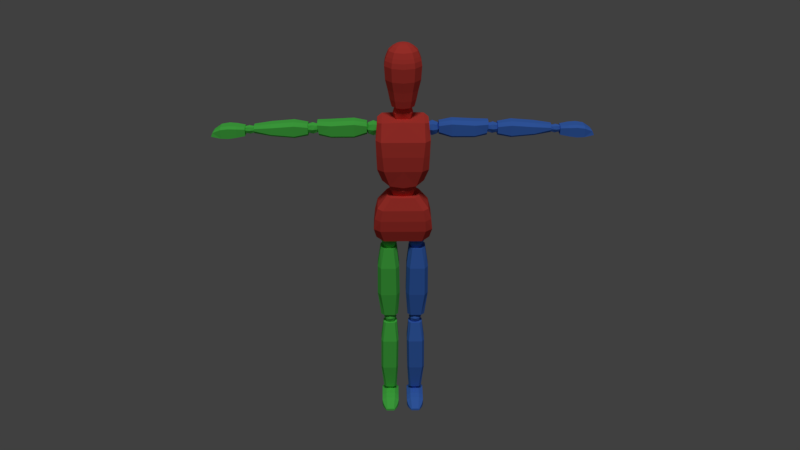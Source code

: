# Source: mannequin.blend  (saved by Blender 2.78.0; exported with 4.5.12 LTS)
import bpy
from mathutils import Matrix  # noqa: F401  (used for matrix-valued properties, if any)

bpy.ops.wm.read_factory_settings(use_empty=True)
scene = bpy.context.scene
scene.name = 'Scene'

# ---- collections
col_collection_1 = bpy.data.collections.new('Collection 1'); scene.collection.children.link(col_collection_1)

# ---- materials (node trees are filled in below, after node groups)
mat_left_side = bpy.data.materials.new('Left Side')
mat_left_side.alpha_threshold = 0.0
mat_left_side.use_transparent_shadow = False
mat_left_side.diffuse_color = (0.07161, 0.2199, 0.8, 1.0)
mat_left_side.roughness = 0.5
mat_centre_body = bpy.data.materials.new('Centre Body')
mat_centre_body.alpha_threshold = 0.0
mat_centre_body.use_transparent_shadow = False
mat_centre_body.diffuse_color = (0.8, 0.07298, 0.05702, 1.0)
mat_centre_body.roughness = 0.5
mat_right_side = bpy.data.materials.new('Right Side')
mat_right_side.alpha_threshold = 0.0
mat_right_side.use_transparent_shadow = False
mat_right_side.diffuse_color = (0.1131, 0.8, 0.1098, 1.0)
mat_right_side.roughness = 0.5

# ---- material node trees

# ---- world
world_world = bpy.data.worlds.new('World'); scene.world = world_world
world_world.color = (0.05088, 0.05088, 0.05088)
world_world.use_sun_shadow = False
world_world.sun_shadow_jitter_overblur = 0.0
world_world.cycles.sampling_method = 'MANUAL'

# ---- cameras
cam_camera = bpy.data.cameras.new('Camera')
cam_camera.clip_end = 100.0
cam_camera.lens = 35.0
cam_camera.sensor_width = 32.0
cam_camera.sensor_height = 18.0
cam_camera.ortho_scale = 7.314
cam_camera.dof.focus_distance = 0.0
cam_camera.dof.aperture_fstop = 128.0

# ---- lights
light_lamp = bpy.data.lights.new('Lamp', 'SUN')
light_lamp.transmission_factor = 0.0
light_lamp.cutoff_distance = 30.0
light_lamp.angle = 0.1993
light_lamp.energy = 1.0
light_lamp.shadow_buffer_clip_start = 1.001
light_lamp.shadow_soft_size = 0.1
light_lamp.shadow_cascade_max_distance = 1000.0

# ---- meshes
me_cube = bpy.data.meshes.new('Cube')
me_cube.from_pydata([(0.1197, 0.04828, 0.9121), (0.1197, -0.01816, 0.9075), (0.05196, -0.05485, 1.116), (0.08609, -0.04568, 0.8983), (0.07183, 0.04675, 1.116), (0.07183, -0.02732, 1.116), (0.05196, 0.07428, 1.116), (0.08609, 0.07581, 0.9029), (0.1314, 0.0712, 0.9553), (0.1263, 0.0712, 1.008), (0.1136, 0.0712, 1.06), (0.1012, 0.09873, 0.9553), (0.09958, 0.09873, 1.008), (0.09029, 0.09873, 1.06), (0.1314, -0.03649, 0.9553), (0.1263, -0.0426, 1.008), (0.1136, -0.0426, 1.06), (0.09029, -0.07013, 1.06), (0.09958, -0.07013, 1.008), (0.1012, -0.06402, 0.9553), (0.09176, 0.04064, 1.198), (0.09176, -0.03191, 1.192), (0.09126, -0.05485, 1.463), (0.05817, -0.05943, 1.175), (0.1111, 0.05745, 1.455), (0.1111, -0.02732, 1.455), (0.09126, 0.08498, 1.463), (0.05817, 0.06817, 1.181), (0.1126, 0.0712, 1.251), (0.1152, 0.0712, 1.319), (0.1177, 0.0712, 1.387), (0.08248, 0.09873, 1.251), (0.08846, 0.09873, 1.319), (0.09444, 0.09873, 1.387), (0.1126, -0.05177, 1.251), (0.1152, -0.05788, 1.319), (0.1177, -0.05788, 1.387), (0.09444, -0.0854, 1.387), (0.08846, -0.0854, 1.319), (0.08248, -0.07929, 1.251), (0.1552, 0.02958, 1.385), (0.1552, 0.02958, 1.438), (0.1552, 0.05842, 1.385), (0.1552, 0.05842, 1.438), (0.3641, 0.02996, 1.38), (0.3692, 0.02996, 1.443), (0.3641, 0.05804, 1.38), (0.3692, 0.05804, 1.443), (0.1552, 0.01451, 1.398), (0.1552, 0.01451, 1.425), (0.1552, 0.07348, 1.425), (0.1552, 0.07348, 1.398), (0.3692, 0.0727, 1.43), (0.3641, 0.0727, 1.393), (0.3692, 0.01529, 1.43), (0.3641, 0.01529, 1.393), (0.2112, 0.06374, 1.37), (0.2112, 0.06374, 1.448), (0.2112, 0.02425, 1.37), (0.2112, 0.02425, 1.448), (0.2112, 0.003621, 1.383), (0.2112, 0.003621, 1.436), (0.2112, 0.08437, 1.383), (0.2112, 0.08437, 1.436), (0.3106, 0.06374, 1.443), (0.3106, 0.02425, 1.37), (0.3106, 0.08437, 1.383), (0.3106, 0.08437, 1.43), (0.3106, 0.06374, 1.37), (0.3106, 0.02425, 1.443), (0.3106, 0.003621, 1.383), (0.3106, 0.003621, 1.43), (0.4098, 0.02823, 1.38), (0.4098, 0.02823, 1.433), (0.4098, 0.05742, 1.38), (0.4098, 0.05742, 1.433), (0.6429, 0.03187, 1.39), (0.6429, 0.03187, 1.425), (0.6429, 0.05612, 1.39), (0.6429, 0.05612, 1.425), (0.4098, 0.01298, 1.392), (0.4098, 0.01298, 1.42), (0.4098, 0.07267, 1.42), (0.4098, 0.07267, 1.392), (0.6429, 0.06879, 1.413), (0.6429, 0.06879, 1.403), (0.6429, 0.01921, 1.413), (0.6429, 0.01921, 1.403), (0.4696, 0.06374, 1.37), (0.4696, 0.06374, 1.442), (0.4696, 0.02425, 1.37), (0.4696, 0.02425, 1.442), (0.4696, 0.003621, 1.383), (0.4696, 0.003621, 1.429), (0.4696, 0.08437, 1.383), (0.4696, 0.08437, 1.429), (0.569, 0.06374, 1.434), (0.569, 0.02425, 1.379), (0.569, 0.08437, 1.392), (0.569, 0.08437, 1.422), (0.569, 0.06374, 1.379), (0.569, 0.02425, 1.434), (0.569, 0.003621, 1.392), (0.569, 0.003621, 1.422), (0.8305, 0.02226, 1.378), (0.8157, 0.02924, 1.404), (0.8305, 0.06292, 1.378), (0.8157, 0.05594, 1.404), (0.6816, 0.01835, 1.382), (0.6816, 0.02667, 1.42), (0.6816, 0.06683, 1.382), (0.6816, 0.05851, 1.42), (0.569, 0.003621, 1.392), (0.4098, 0.01298, 1.392), (0.8231, 0.02226, 1.395), (0.8231, 0.06292, 1.395), (0.6816, 0.06683, 1.411), (0.6816, 0.01835, 1.411), (0.7185, 0.07771, 1.378), (0.7524, 0.08079, 1.374), (0.7863, 0.07739, 1.374), (0.7863, 0.06544, 1.422), (0.7524, 0.06768, 1.427), (0.7185, 0.06566, 1.425), (0.7863, 0.007797, 1.374), (0.7524, 0.004398, 1.374), (0.7185, 0.007474, 1.378), (0.7185, 0.01953, 1.425), (0.7524, 0.01751, 1.427), (0.7863, 0.01974, 1.422), (0.7185, 0.007474, 1.416), (0.7524, 0.004398, 1.418), (0.7863, 0.007797, 1.413), (0.7863, 0.07739, 1.413), (0.7524, 0.08079, 1.418), (0.7185, 0.07771, 1.416), (0.02757, -0.008865, 0.8487), (0.1019, -0.008865, 0.8487), (0.02757, 0.03607, 0.8487), (0.1019, 0.03607, 0.8487), (0.02224, -0.004404, 0.4903), (0.1017, -0.004404, 0.4903), (0.02224, 0.03295, 0.4903), (0.1017, 0.03295, 0.4903), (0.04314, -0.02755, 0.8487), (0.08632, -0.02755, 0.8487), (0.08632, 0.05476, 0.8487), (0.04314, 0.05476, 0.8487), (0.08612, 0.04848, 0.4903), (0.03781, 0.04848, 0.4903), (0.08612, -0.01993, 0.4903), (0.03781, -0.01993, 0.4903), (0.01713, 0.04229, 0.7533), (0.1159, 0.04229, 0.7533), (0.01713, -0.01527, 0.7533), (0.1159, -0.01527, 0.7533), (0.03271, -0.04056, 0.7533), (0.1003, -0.04056, 0.7533), (0.03271, 0.06758, 0.7533), (0.1003, 0.06758, 0.7533), (0.1172, 0.03313, 0.6103), (0.0143, -0.01069, 0.6103), (0.02988, 0.05841, 0.6103), (0.1016, 0.05841, 0.6103), (0.0143, 0.03313, 0.6103), (0.1172, -0.01069, 0.6103), (0.02988, -0.03597, 0.6103), (0.1016, -0.03597, 0.6103), (0.02727, -0.002176, 0.4443), (0.09101, -0.002203, 0.4441), (0.02727, 0.02683, 0.4443), (0.09101, 0.02686, 0.4441), (0.02983, 0.003827, 0.06349), (0.09067, 0.003786, 0.06382), (0.02986, 0.03225, 0.06341), (0.09063, 0.03229, 0.06373), (0.03795, -0.01516, 0.4442), (0.08028, -0.01518, 0.4442), (0.08028, 0.03983, 0.4442), (0.03796, 0.03981, 0.4442), (0.08021, 0.04227, 0.06386), (0.04022, 0.04224, 0.06373), (0.08025, -0.006286, 0.06409), (0.04018, -0.00625, 0.06396), (0.02022, 0.04094, 0.3485), (0.1027, 0.04096, 0.3483), (0.02023, -0.01523, 0.3484), (0.1027, -0.01525, 0.3482), (0.02944, -0.03277, 0.3484), (0.09343, -0.03281, 0.3483), (0.02942, 0.05849, 0.3486), (0.09345, 0.05853, 0.3486), (0.104, 0.03826, 0.1933), (0.0225, -0.0106, 0.1929), (0.03174, 0.05573, 0.1933), (0.09473, 0.05578, 0.1935), (0.02253, 0.03823, 0.1928), (0.104, -0.01064, 0.1934), (0.03167, -0.02817, 0.1934), (0.0948, -0.02823, 0.1936), (0.371, 0.02632, 1.394), (0.371, 0.02632, 1.425), (0.371, 0.05678, 1.394), (0.371, 0.05678, 1.425), (0.4075, 0.02632, 1.394), (0.4075, 0.02632, 1.425), (0.4075, 0.05678, 1.394), (0.4075, 0.05678, 1.425), (0.3669, 0.04155, 1.391), (0.3669, 0.0229, 1.409), (0.3669, 0.04155, 1.428), (0.3669, 0.0602, 1.409), (0.3892, 0.0602, 1.391), (0.3892, 0.0602, 1.428), (0.4116, 0.0602, 1.409), (0.4116, 0.04155, 1.391), (0.4116, 0.04155, 1.428), (0.4116, 0.0229, 1.409), (0.3892, 0.0229, 1.391), (0.3892, 0.0229, 1.428), (0.3892, 0.04155, 1.436), (0.3892, 0.04155, 1.383), (0.3892, 0.01517, 1.409), (0.4208, 0.04155, 1.409), (0.3892, 0.06793, 1.409), (0.3576, 0.04155, 1.409), (0.6335, 0.04155, 1.404), (0.6624, 0.06147, 1.404), (0.6913, 0.04155, 1.404), (0.6624, 0.02163, 1.404), (0.6624, 0.04155, 1.384), (0.6624, 0.04155, 1.424), (0.6624, 0.02746, 1.418), (0.6624, 0.02746, 1.39), (0.6828, 0.02746, 1.404), (0.6828, 0.04155, 1.418), (0.6828, 0.04155, 1.39), (0.6828, 0.05564, 1.404), (0.6624, 0.05564, 1.418), (0.6624, 0.05564, 1.39), (0.642, 0.05564, 1.404), (0.642, 0.04155, 1.418), (0.642, 0.02746, 1.404), (0.642, 0.04155, 1.39), (0.6791, 0.05305, 1.416), (0.6791, 0.05305, 1.393), (0.6791, 0.03005, 1.416), (0.6791, 0.03005, 1.393), (0.6457, 0.05305, 1.416), (0.6457, 0.05305, 1.393), (0.6457, 0.03005, 1.416), (0.6457, 0.03005, 1.393), (0.1074, 0.02179, 1.389), (0.1074, 0.02179, 1.429), (0.1074, 0.06208, 1.389), (0.1074, 0.06208, 1.429), (0.1472, 0.02179, 1.389), (0.1472, 0.02179, 1.429), (0.1472, 0.06208, 1.389), (0.1472, 0.06208, 1.429), (0.1029, 0.04194, 1.384), (0.1029, 0.01727, 1.409), (0.1029, 0.04194, 1.433), (0.1029, 0.0666, 1.409), (0.1273, 0.0666, 1.384), (0.1273, 0.0666, 1.433), (0.1516, 0.0666, 1.409), (0.1516, 0.04194, 1.384), (0.1516, 0.04194, 1.433), (0.1516, 0.01727, 1.409), (0.1273, 0.01727, 1.384), (0.1273, 0.01727, 1.433), (0.1273, 0.04194, 1.444), (0.1273, 0.04194, 1.374), (0.1273, 0.007048, 1.409), (0.1617, 0.04194, 1.409), (0.1273, 0.07682, 1.409), (0.09286, 0.04194, 1.409), (0.02486, 0.0117, 0.8749), (0.06137, 0.0487, 0.8749), (0.06137, -0.01447, 0.9043), (0.06137, -0.01447, 0.8456), (0.08718, 0.0117, 0.9043), (0.08718, 0.0117, 0.8456), (0.08718, 0.03786, 0.8749), (0.06137, 0.03786, 0.9043), (0.09788, 0.0117, 0.8749), (0.06137, -0.0253, 0.8749), (0.06137, 0.0117, 0.8334), (0.08718, -0.01447, 0.8749), (0.06137, 0.03786, 0.8456), (0.03555, 0.03786, 0.8749), (0.03555, 0.0117, 0.9043), (0.03555, -0.01447, 0.8749), (0.03555, 0.0117, 0.8456), (0.08245, 0.03306, 0.8989), (0.08245, 0.03306, 0.851), (0.08245, -0.009664, 0.8989), (0.08245, -0.009664, 0.851), (0.04029, 0.03306, 0.8989), (0.04029, 0.03306, 0.851), (0.04029, -0.009664, 0.8989), (0.04029, -0.009664, 0.851), (0.06137, 0.0117, 0.9164), (0.02894, 0.0117, 0.4665), (0.05868, 0.04076, 0.4665), (0.05868, -0.008856, 0.4881), (0.05868, -0.008856, 0.445), (0.07971, 0.0117, 0.4881), (0.07971, 0.0117, 0.445), (0.07971, 0.03225, 0.4665), (0.05868, 0.03225, 0.4881), (0.08842, 0.0117, 0.4665), (0.05868, -0.01737, 0.4665), (0.05868, 0.0117, 0.436), (0.07971, -0.008856, 0.4665), (0.05868, 0.03225, 0.445), (0.03765, 0.03225, 0.4665), (0.03765, 0.0117, 0.4881), (0.03765, -0.008856, 0.4665), (0.03765, 0.0117, 0.445), (0.07585, 0.02848, 0.4841), (0.07585, 0.02848, 0.4489), (0.07585, -0.005085, 0.4841), (0.07585, -0.005085, 0.4489), (0.04151, 0.02848, 0.4841), (0.04151, 0.02848, 0.4489), (0.04151, -0.005085, 0.4841), (0.04151, -0.005085, 0.4489), (0.05868, 0.0117, 0.497), (0.04075, 0.01764, 0.05468), (0.05868, 0.03516, 0.05468), (0.05868, 0.005246, 0.06769), (0.05868, 0.005246, 0.04168), (0.07136, 0.01764, 0.06769), (0.07136, 0.01764, 0.04168), (0.07136, 0.03002, 0.05468), (0.05868, 0.03002, 0.06769), (0.07661, 0.01764, 0.05468), (0.05868, 0.0001146, 0.05468), (0.05868, 0.01764, 0.0363), (0.07136, 0.005246, 0.05468), (0.05868, 0.03002, 0.04168), (0.046, 0.03002, 0.05468), (0.046, 0.01764, 0.06769), (0.046, 0.005246, 0.05468), (0.046, 0.01764, 0.04168), (0.06903, 0.02775, 0.0653), (0.06903, 0.02775, 0.04407), (0.06903, 0.00752, 0.0653), (0.06903, 0.00752, 0.04407), (0.04833, 0.02775, 0.0653), (0.04833, 0.02775, 0.04407), (0.04833, 0.00752, 0.0653), (0.04833, 0.00752, 0.04407), (0.05868, 0.01764, 0.07307), (0.0493, 0.00781, 1.18), (0.0493, 0.00781, 1.113), (0.0493, 0.04854, 1.146), (0.06039, 0.00781, 1.146), (0.0493, -0.03292, 1.146), (0.04438, 0.04107, 1.174), (0.04438, 0.04107, 1.119), (0.04438, -0.02545, 1.174), (0.04438, -0.02545, 1.119), (0.03547, 0.0117, 1.522), (0.03547, 0.0117, 1.461), (0.03547, 0.03437, 1.492), (0.04412, 0.0117, 1.492), (0.03547, -0.01098, 1.492), (0.03163, 0.03021, 1.517), (0.03163, 0.03021, 1.467), (0.03163, -0.006815, 1.517), (0.03163, -0.006815, 1.467), (0.02989, -0.02932, 1.521), (0.04837, -0.003894, 1.521), (0.04837, 0.02754, 1.521), (0.02989, 0.05296, 1.521), (0.03503, -0.0364, 1.553), (0.05668, -0.006596, 1.553), (0.05668, 0.03024, 1.553), (0.03503, 0.06004, 1.553), (0.04001, -0.04325, 1.594), (0.06474, -0.009214, 1.594), (0.06474, 0.03286, 1.594), (0.04001, 0.06689, 1.594), (0.04667, -0.05242, 1.64), (0.07552, -0.01272, 1.64), (0.07552, 0.03636, 1.64), (0.04667, 0.07606, 1.64), (0.04898, -0.05559, 1.699), (0.07925, -0.01393, 1.699), (0.07925, 0.03757, 1.699), (0.04898, 0.07923, 1.699), (0.04697, -0.05283, 1.721), (0.076, -0.01287, 1.721), (0.076, 0.03651, 1.721), (0.04697, 0.07647, 1.721), (0.0435, -0.04805, 1.738), (0.07039, -0.01105, 1.738), (0.07039, 0.03469, 1.738), (0.0435, 0.0717, 1.738), (0.03741, -0.03967, 1.761), (0.06053, -0.007846, 1.761), (0.06053, 0.03149, 1.761), (0.03741, 0.06331, 1.761), (0.02685, -0.02514, 1.777), (0.04345, -0.002296, 1.777), (0.04345, 0.02594, 1.777), (0.02685, 0.04878, 1.777), (0.02192, -0.01835, 1.782), (0.03546, 0.0002983, 1.782), (0.03546, 0.02334, 1.782), (0.02192, 0.04199, 1.782), (0.01719, -0.01183, 1.787), (0.02781, 0.002786, 1.787), (0.02781, 0.02086, 1.787), (0.01719, 0.03547, 1.787), (0.008513, 0.0001047, 1.791), (0.01377, 0.007346, 1.791), (0.01377, 0.0163, 1.791), (0.008513, 0.02354, 1.791), (0.02547, -0.08751, 0.0001292), (0.02535, -0.08751, 0.01835), (0.02064, 0.04787, 0.002312), (0.02052, 0.04787, 0.02823), (0.09438, -0.08751, 0.0001292), (0.09475, -0.08751, 0.02132), (0.09922, 0.04787, 0.002312), (0.09958, 0.04787, 0.0312), (0.02064, -0.02073, 0.0001292), (0.02064, -0.06585, 0.0001292), (0.02052, -0.06585, 0.02658), (0.02052, -0.03637, 0.03137), (0.09922, -0.06585, 0.0001292), (0.09922, -0.02073, 0.0001292), (0.09958, -0.03637, 0.03434), (0.09958, -0.06585, 0.02955), (0.04076, -0.117, 0.003759), (0.0404, -0.117, 0.008778), (0.07986, -0.117, 0.00304), (0.08014, -0.117, 0.008887), (0.02052, 0.03398, 0.03158), (0.09922, 0.03656, 0.0001292), (0.02064, 0.03656, 0.0001292), (0.09958, 0.03398, 0.03455), (0.08587, 0.04787, 0.002312), (0.03034, 0.04787, 0.002312), (0.03846, 0.04787, 0.04363), (0.07962, 0.04787, 0.04363), (0.03417, -0.08751, 0.0001292), (0.08293, -0.08751, 0.0001292), (0.07736, -0.08751, 0.03375), (0.04139, -0.08751, 0.03375), (0.03846, -0.03637, 0.04677), (0.07962, -0.03637, 0.04677), (0.03846, -0.06585, 0.04198), (0.07962, -0.06585, 0.04198), (0.08587, -0.02073, 0.0001292), (0.03034, -0.02073, 0.0001292), (0.08587, -0.06585, 0.0001292), (0.03034, -0.06585, 0.0001292), (0.04423, -0.117, 0.001985), (0.07618, -0.117, 0.001985), (0.07618, -0.117, 0.01249), (0.04432, -0.117, 0.01249), (0.08587, 0.03656, 0.0001292), (0.03034, 0.03656, 0.0001292), (0.03846, 0.03398, 0.04698), (0.07962, 0.03398, 0.04698), (0.03311, -0.1022, 0.0132), (0.08744, -0.1022, 0.0151), (0.08712, -0.1022, 0.001585), (0.03276, -0.1022, 0.001585), (0.03842, -0.1022, 0.001057), (0.07956, -0.1022, 0.001057), (0.07677, -0.1022, 0.02312), (0.04285, -0.1022, 0.02312), (0.02064, -0.04329, 0.0001292), (0.02052, -0.05111, 0.02897), (0.09922, -0.04329, 0.0001292), (0.09958, -0.05111, 0.03194), (0.03034, -0.04329, 0.0001292), (0.08587, -0.04329, 0.0001292), (0.07962, -0.05111, 0.04437), (0.03846, -0.05111, 0.04437), (0.02064, -0.01191, 0.0001292), (0.09958, -0.02555, 0.03437), (0.02052, -0.02555, 0.0314), (0.09922, -0.01191, 0.0001292), (0.03034, -0.01191, 0.0001292), (0.08587, -0.01191, 0.0001292), (0.07962, -0.02555, 0.0468), (0.03846, -0.02555, 0.0468), (-0.1197, 0.04828, 0.9121), (-0.1197, -0.01816, 0.9075), (-0.05196, -0.05485, 1.116), (-0.08609, -0.04568, 0.8983), (-0.07183, 0.04675, 1.116), (-0.07183, -0.02732, 1.116), (-0.05196, 0.07428, 1.116), (-0.08609, 0.07581, 0.9029), (0.0, 0.07581, 0.9029), (0.0, -0.04568, 0.8983), (0.0, 0.07428, 1.116), (0.0, -0.05485, 1.116), (-0.1314, 0.0712, 0.9553), (-0.1263, 0.0712, 1.008), (-0.1136, 0.0712, 1.06), (-0.1012, 0.09873, 0.9553), (-0.09958, 0.09873, 1.008), (-0.09029, 0.09873, 1.06), (-0.1314, -0.03649, 0.9553), (-0.1263, -0.0426, 1.008), (-0.1136, -0.0426, 1.06), (-0.09029, -0.07013, 1.06), (-0.09958, -0.07013, 1.008), (-0.1012, -0.06402, 0.9553), (0.0, 0.09873, 0.9553), (0.0, 0.09873, 1.008), (0.0, 0.09873, 1.06), (0.0, -0.07013, 1.06), (0.0, -0.07013, 1.008), (0.0, -0.06402, 0.9553), (-0.09176, 0.04064, 1.198), (-0.09176, -0.03191, 1.192), (-0.09126, -0.05485, 1.463), (-0.05817, -0.05943, 1.175), (-0.1111, 0.05745, 1.455), (-0.1111, -0.02732, 1.455), (-0.09126, 0.08498, 1.463), (-0.05817, 0.06817, 1.181), (0.0, 0.06817, 1.172), (0.0, -0.05943, 1.166), (0.0, 0.08498, 1.466), (0.0, -0.05485, 1.466), (-0.1126, 0.0712, 1.251), (-0.1152, 0.0712, 1.319), (-0.1177, 0.0712, 1.387), (-0.08248, 0.09873, 1.251), (-0.08846, 0.09873, 1.319), (-0.09444, 0.09873, 1.387), (-0.1126, -0.05177, 1.251), (-0.1152, -0.05788, 1.319), (-0.1177, -0.05788, 1.387), (-0.09444, -0.0854, 1.387), (-0.08846, -0.0854, 1.319), (-0.08248, -0.07929, 1.251), (0.0, 0.09873, 1.251), (0.0, 0.09873, 1.319), (0.0, 0.09873, 1.387), (0.0, -0.0854, 1.387), (0.0, -0.0854, 1.319), (0.0, -0.07929, 1.251), (-0.1552, 0.02958, 1.385), (-0.1552, 0.02958, 1.438), (-0.1552, 0.05842, 1.385), (-0.1552, 0.05842, 1.438), (-0.3641, 0.02996, 1.38), (-0.3692, 0.02996, 1.443), (-0.3641, 0.05804, 1.38), (-0.3692, 0.05804, 1.443), (-0.1552, 0.01451, 1.398), (-0.1552, 0.01451, 1.425), (-0.1552, 0.07348, 1.425), (-0.1552, 0.07348, 1.398), (-0.3692, 0.0727, 1.43), (-0.3641, 0.0727, 1.393), (-0.3692, 0.01529, 1.43), (-0.3641, 0.01529, 1.393), (-0.2112, 0.06374, 1.37), (-0.2112, 0.06374, 1.448), (-0.2112, 0.02425, 1.37), (-0.2112, 0.02425, 1.448), (-0.2112, 0.003621, 1.383), (-0.2112, 0.003621, 1.436), (-0.2112, 0.08437, 1.383), (-0.2112, 0.08437, 1.436), (-0.3106, 0.06374, 1.443), (-0.3106, 0.02425, 1.37), (-0.3106, 0.08437, 1.383), (-0.3106, 0.08437, 1.43), (-0.3106, 0.06374, 1.37), (-0.3106, 0.02425, 1.443), (-0.3106, 0.003621, 1.383), (-0.3106, 0.003621, 1.43), (-0.4098, 0.02823, 1.38), (-0.4098, 0.02823, 1.433), (-0.4098, 0.05742, 1.38), (-0.4098, 0.05742, 1.433), (-0.6429, 0.03187, 1.39), (-0.6429, 0.03187, 1.425), (-0.6429, 0.05612, 1.39), (-0.6429, 0.05612, 1.425), (-0.4098, 0.01298, 1.392), (-0.4098, 0.01298, 1.42), (-0.4098, 0.07267, 1.42), (-0.4098, 0.07267, 1.392), (-0.6429, 0.06879, 1.413), (-0.6429, 0.06879, 1.403), (-0.6429, 0.01921, 1.413), (-0.6429, 0.01921, 1.403), (-0.4696, 0.06374, 1.37), (-0.4696, 0.06374, 1.442), (-0.4696, 0.02425, 1.37), (-0.4696, 0.02425, 1.442), (-0.4696, 0.003621, 1.383), (-0.4696, 0.003621, 1.429), (-0.4696, 0.08437, 1.383), (-0.4696, 0.08437, 1.429), (-0.569, 0.06374, 1.434), (-0.569, 0.02425, 1.379), (-0.569, 0.08437, 1.392), (-0.569, 0.08437, 1.422), (-0.569, 0.06374, 1.379), (-0.569, 0.02425, 1.434), (-0.569, 0.003621, 1.392), (-0.569, 0.003621, 1.422), (-0.8305, 0.02226, 1.378), (-0.8157, 0.02924, 1.404), (-0.8305, 0.06292, 1.378), (-0.8157, 0.05594, 1.404), (-0.6816, 0.01835, 1.382), (-0.6816, 0.02667, 1.42), (-0.6816, 0.06683, 1.382), (-0.6816, 0.05851, 1.42), (-0.569, 0.003621, 1.392), (-0.4098, 0.01298, 1.392), (-0.8231, 0.02226, 1.395), (-0.8231, 0.06292, 1.395), (-0.6816, 0.06683, 1.411), (-0.6816, 0.01835, 1.411), (-0.7185, 0.07771, 1.378), (-0.7524, 0.08079, 1.374), (-0.7863, 0.07739, 1.374), (-0.7863, 0.06544, 1.422), (-0.7524, 0.06768, 1.427), (-0.7185, 0.06566, 1.425), (-0.7863, 0.007797, 1.374), (-0.7524, 0.004398, 1.374), (-0.7185, 0.007474, 1.378), (-0.7185, 0.01953, 1.425), (-0.7524, 0.01751, 1.427), (-0.7863, 0.01974, 1.422), (-0.7185, 0.007474, 1.416), (-0.7524, 0.004398, 1.418), (-0.7863, 0.007797, 1.413), (-0.7863, 0.07739, 1.413), (-0.7524, 0.08079, 1.418), (-0.7185, 0.07771, 1.416), (-0.02757, -0.008865, 0.8487), (-0.1019, -0.008865, 0.8487), (-0.02757, 0.03607, 0.8487), (-0.1019, 0.03607, 0.8487), (-0.02224, -0.004404, 0.4903), (-0.1017, -0.004404, 0.4903), (-0.02224, 0.03295, 0.4903), (-0.1017, 0.03295, 0.4903), (-0.04314, -0.02755, 0.8487), (-0.08632, -0.02755, 0.8487), (-0.08632, 0.05476, 0.8487), (-0.04314, 0.05476, 0.8487), (-0.08612, 0.04848, 0.4903), (-0.03781, 0.04848, 0.4903), (-0.08612, -0.01993, 0.4903), (-0.03781, -0.01993, 0.4903), (-0.01713, 0.04229, 0.7533), (-0.1159, 0.04229, 0.7533), (-0.01713, -0.01527, 0.7533), (-0.1159, -0.01527, 0.7533), (-0.03271, -0.04056, 0.7533), (-0.1003, -0.04056, 0.7533), (-0.03271, 0.06758, 0.7533), (-0.1003, 0.06758, 0.7533), (-0.1172, 0.03313, 0.6103), (-0.0143, -0.01069, 0.6103), (-0.02988, 0.05841, 0.6103), (-0.1016, 0.05841, 0.6103), (-0.0143, 0.03313, 0.6103), (-0.1172, -0.01069, 0.6103), (-0.02988, -0.03597, 0.6103), (-0.1016, -0.03597, 0.6103), (-0.02727, -0.002176, 0.4443), (-0.09101, -0.002203, 0.4441), (-0.02727, 0.02683, 0.4443), (-0.09101, 0.02686, 0.4441), (-0.02983, 0.003827, 0.06349), (-0.09067, 0.003786, 0.06382), (-0.02986, 0.03225, 0.06341), (-0.09063, 0.03229, 0.06373), (-0.03795, -0.01516, 0.4442), (-0.08028, -0.01518, 0.4442), (-0.08028, 0.03983, 0.4442), (-0.03796, 0.03981, 0.4442), (-0.08021, 0.04227, 0.06386), (-0.04022, 0.04224, 0.06373), (-0.08025, -0.006286, 0.06409), (-0.04018, -0.00625, 0.06396), (-0.02022, 0.04094, 0.3485), (-0.1027, 0.04096, 0.3483), (-0.02023, -0.01523, 0.3484), (-0.1027, -0.01525, 0.3482), (-0.02944, -0.03277, 0.3484), (-0.09343, -0.03281, 0.3483), (-0.02942, 0.05849, 0.3486), (-0.09345, 0.05853, 0.3486), (-0.104, 0.03826, 0.1933), (-0.0225, -0.0106, 0.1929), (-0.03174, 0.05573, 0.1933), (-0.09473, 0.05578, 0.1935), (-0.02253, 0.03823, 0.1928), (-0.104, -0.01064, 0.1934), (-0.03167, -0.02817, 0.1934), (-0.0948, -0.02823, 0.1936), (-0.371, 0.02632, 1.394), (-0.371, 0.02632, 1.425), (-0.371, 0.05678, 1.394), (-0.371, 0.05678, 1.425), (-0.4075, 0.02632, 1.394), (-0.4075, 0.02632, 1.425), (-0.4075, 0.05678, 1.394), (-0.4075, 0.05678, 1.425), (-0.3669, 0.04155, 1.391), (-0.3669, 0.0229, 1.409), (-0.3669, 0.04155, 1.428), (-0.3669, 0.0602, 1.409), (-0.3892, 0.0602, 1.391), (-0.3892, 0.0602, 1.428), (-0.4116, 0.0602, 1.409), (-0.4116, 0.04155, 1.391), (-0.4116, 0.04155, 1.428), (-0.4116, 0.0229, 1.409), (-0.3892, 0.0229, 1.391), (-0.3892, 0.0229, 1.428), (-0.3892, 0.04155, 1.436), (-0.3892, 0.04155, 1.383), (-0.3892, 0.01517, 1.409), (-0.4208, 0.04155, 1.409), (-0.3892, 0.06793, 1.409), (-0.3576, 0.04155, 1.409), (-0.6335, 0.04155, 1.404), (-0.6624, 0.06147, 1.404), (-0.6913, 0.04155, 1.404), (-0.6624, 0.02163, 1.404), (-0.6624, 0.04155, 1.384), (-0.6624, 0.04155, 1.424), (-0.6624, 0.02746, 1.418), (-0.6624, 0.02746, 1.39), (-0.6828, 0.02746, 1.404), (-0.6828, 0.04155, 1.418), (-0.6828, 0.04155, 1.39), (-0.6828, 0.05564, 1.404), (-0.6624, 0.05564, 1.418), (-0.6624, 0.05564, 1.39), (-0.642, 0.05564, 1.404), (-0.642, 0.04155, 1.418), (-0.642, 0.02746, 1.404), (-0.642, 0.04155, 1.39), (-0.6791, 0.05305, 1.416), (-0.6791, 0.05305, 1.393), (-0.6791, 0.03005, 1.416), (-0.6791, 0.03005, 1.393), (-0.6457, 0.05305, 1.416), (-0.6457, 0.05305, 1.393), (-0.6457, 0.03005, 1.416), (-0.6457, 0.03005, 1.393), (-0.1074, 0.02179, 1.389), (-0.1074, 0.02179, 1.429), (-0.1074, 0.06208, 1.389), (-0.1074, 0.06208, 1.429), (-0.1472, 0.02179, 1.389), (-0.1472, 0.02179, 1.429), (-0.1472, 0.06208, 1.389), (-0.1472, 0.06208, 1.429), (-0.1029, 0.04194, 1.384), (-0.1029, 0.01727, 1.409), (-0.1029, 0.04194, 1.433), (-0.1029, 0.0666, 1.409), (-0.1273, 0.0666, 1.384), (-0.1273, 0.0666, 1.433), (-0.1516, 0.0666, 1.409), (-0.1516, 0.04194, 1.384), (-0.1516, 0.04194, 1.433), (-0.1516, 0.01727, 1.409), (-0.1273, 0.01727, 1.384), (-0.1273, 0.01727, 1.433), (-0.1273, 0.04194, 1.444), (-0.1273, 0.04194, 1.374), (-0.1273, 0.007048, 1.409), (-0.1617, 0.04194, 1.409), (-0.1273, 0.07682, 1.409), (-0.09286, 0.04194, 1.409), (-0.02486, 0.0117, 0.8749), (-0.06137, 0.0487, 0.8749), (-0.06137, -0.01447, 0.9043), (-0.06137, -0.01447, 0.8456), (-0.08718, 0.0117, 0.9043), (-0.08718, 0.0117, 0.8456), (-0.08718, 0.03786, 0.8749), (-0.06137, 0.03786, 0.9043), (-0.09788, 0.0117, 0.8749), (-0.06137, -0.0253, 0.8749), (-0.06137, 0.0117, 0.8334), (-0.08718, -0.01447, 0.8749), (-0.06137, 0.03786, 0.8456), (-0.03555, 0.03786, 0.8749), (-0.03555, 0.0117, 0.9043), (-0.03555, -0.01447, 0.8749), (-0.03555, 0.0117, 0.8456), (-0.08245, 0.03306, 0.8989), (-0.08245, 0.03306, 0.851), (-0.08245, -0.009664, 0.8989), (-0.08245, -0.009664, 0.851), (-0.04029, 0.03306, 0.8989), (-0.04029, 0.03306, 0.851), (-0.04029, -0.009664, 0.8989), (-0.04029, -0.009664, 0.851), (-0.06137, 0.0117, 0.9164), (-0.02894, 0.0117, 0.4665), (-0.05868, 0.04076, 0.4665), (-0.05868, -0.008856, 0.4881), (-0.05868, -0.008856, 0.445), (-0.07971, 0.0117, 0.4881), (-0.07971, 0.0117, 0.445), (-0.07971, 0.03225, 0.4665), (-0.05868, 0.03225, 0.4881), (-0.08842, 0.0117, 0.4665), (-0.05868, -0.01737, 0.4665), (-0.05868, 0.0117, 0.436), (-0.07971, -0.008856, 0.4665), (-0.05868, 0.03225, 0.445), (-0.03765, 0.03225, 0.4665), (-0.03765, 0.0117, 0.4881), (-0.03765, -0.008856, 0.4665), (-0.03765, 0.0117, 0.445), (-0.07585, 0.02848, 0.4841), (-0.07585, 0.02848, 0.4489), (-0.07585, -0.005085, 0.4841), (-0.07585, -0.005085, 0.4489), (-0.04151, 0.02848, 0.4841), (-0.04151, 0.02848, 0.4489), (-0.04151, -0.005085, 0.4841), (-0.04151, -0.005085, 0.4489), (-0.05868, 0.0117, 0.497), (-0.04075, 0.01764, 0.05468), (-0.05868, 0.03516, 0.05468), (-0.05868, 0.005246, 0.06769), (-0.05868, 0.005246, 0.04168), (-0.07136, 0.01764, 0.06769), (-0.07136, 0.01764, 0.04168), (-0.07136, 0.03002, 0.05468), (-0.05868, 0.03002, 0.06769), (-0.07661, 0.01764, 0.05468), (-0.05868, 0.0001146, 0.05468), (-0.05868, 0.01764, 0.0363), (-0.07136, 0.005246, 0.05468), (-0.05868, 0.03002, 0.04168), (-0.046, 0.03002, 0.05468), (-0.046, 0.01764, 0.06769), (-0.046, 0.005246, 0.05468), (-0.046, 0.01764, 0.04168), (-0.06903, 0.02775, 0.0653), (-0.06903, 0.02775, 0.04407), (-0.06903, 0.00752, 0.0653), (-0.06903, 0.00752, 0.04407), (-0.04833, 0.02775, 0.0653), (-0.04833, 0.02775, 0.04407), (-0.04833, 0.00752, 0.0653), (-0.04833, 0.00752, 0.04407), (-0.05868, 0.01764, 0.07307), (0.0, 0.06541, 1.146), (0.0, -0.03292, 1.18), (0.0, -0.03292, 1.113), (-0.0493, 0.00781, 1.18), (-0.0493, 0.00781, 1.113), (-0.0493, 0.04854, 1.146), (0.0, 0.04854, 1.18), (-0.06039, 0.00781, 1.146), (0.0, -0.04979, 1.146), (0.0, 0.00781, 1.099), (-0.0493, -0.03292, 1.146), (0.0, 0.04854, 1.113), (-0.04438, 0.04107, 1.174), (-0.04438, 0.04107, 1.119), (-0.04438, -0.02545, 1.174), (-0.04438, -0.02545, 1.119), (0.0, 0.00781, 1.193), (0.0, 0.04376, 1.492), (0.0, -0.01098, 1.522), (0.0, -0.01098, 1.461), (-0.03547, 0.0117, 1.522), (-0.03547, 0.0117, 1.461), (-0.03547, 0.03437, 1.492), (0.0, 0.03437, 1.522), (-0.04412, 0.0117, 1.492), (0.0, -0.02037, 1.492), (0.0, 0.0117, 1.449), (-0.03547, -0.01098, 1.492), (0.0, 0.03437, 1.461), (-0.03163, 0.03021, 1.517), (-0.03163, 0.03021, 1.467), (-0.03163, -0.006815, 1.517), (-0.03163, -0.006815, 1.467), (0.0, 0.0117, 1.535), (0.0, 0.06268, 1.521), (0.0, -0.03903, 1.521), (-0.02989, -0.02932, 1.521), (-0.04837, -0.003894, 1.521), (-0.04837, 0.02754, 1.521), (-0.02989, 0.05296, 1.521), (0.0, 0.07142, 1.553), (0.0, -0.04778, 1.553), (-0.03503, -0.0364, 1.553), (-0.05668, -0.006596, 1.553), (-0.05668, 0.03024, 1.553), (-0.03503, 0.06004, 1.553), (0.0, 0.07989, 1.594), (0.0, -0.05625, 1.594), (-0.04001, -0.04325, 1.594), (-0.06474, -0.009214, 1.594), (-0.06474, 0.03286, 1.594), (-0.04001, 0.06689, 1.594), (0.0, 0.09122, 1.64), (0.0, -0.06758, 1.64), (-0.04667, -0.05242, 1.64), (-0.07552, -0.01272, 1.64), (-0.07552, 0.03636, 1.64), (-0.04667, 0.07606, 1.64), (0.0, 0.09514, 1.699), (0.0, -0.0715, 1.699), (-0.04898, -0.05559, 1.699), (-0.07925, -0.01393, 1.699), (-0.07925, 0.03757, 1.699), (-0.04898, 0.07923, 1.699), (0.0, 0.09173, 1.721), (0.0, -0.06809, 1.721), (-0.04697, -0.05283, 1.721), (-0.076, -0.01287, 1.721), (-0.076, 0.03651, 1.721), (-0.04697, 0.07647, 1.721), (0.0, 0.08583, 1.738), (0.0, -0.06219, 1.738), (-0.0435, -0.04805, 1.738), (-0.07039, -0.01105, 1.738), (-0.07039, 0.03469, 1.738), (-0.0435, 0.0717, 1.738), (0.0, 0.07547, 1.761), (0.0, -0.05182, 1.761), (-0.03741, -0.03967, 1.761), (-0.06053, -0.007846, 1.761), (-0.06053, 0.03149, 1.761), (-0.03741, 0.06331, 1.761), (0.0, 0.0575, 1.777), (0.0, -0.03386, 1.777), (-0.02685, -0.02514, 1.777), (-0.04345, -0.002296, 1.777), (-0.04345, 0.02594, 1.777), (-0.02685, 0.04878, 1.777), (0.0, 0.04911, 1.782), (0.0, -0.02547, 1.782), (-0.02192, -0.01835, 1.782), (-0.03546, 0.0002983, 1.782), (-0.03546, 0.02334, 1.782), (-0.02192, 0.04199, 1.782), (0.0, 0.04106, 1.787), (0.0, -0.01742, 1.787), (-0.01719, -0.01183, 1.787), (-0.02781, 0.002786, 1.787), (-0.02781, 0.02086, 1.787), (-0.01719, 0.03547, 1.787), (0.0, 0.0263, 1.791), (0.0, -0.002661, 1.791), (-0.008513, 0.0001047, 1.791), (-0.01377, 0.007346, 1.791), (-0.01377, 0.0163, 1.791), (-0.008513, 0.02354, 1.791), (-0.02547, -0.08751, 0.0001292), (-0.02535, -0.08751, 0.01835), (-0.02064, 0.04787, 0.002312), (-0.02052, 0.04787, 0.02823), (-0.09438, -0.08751, 0.0001292), (-0.09475, -0.08751, 0.02132), (-0.09922, 0.04787, 0.002312), (-0.09958, 0.04787, 0.0312), (-0.02064, -0.02073, 0.0001292), (-0.02064, -0.06585, 0.0001292), (-0.02052, -0.06585, 0.02658), (-0.02052, -0.03637, 0.03137), (-0.09922, -0.06585, 0.0001292), (-0.09922, -0.02073, 0.0001292), (-0.09958, -0.03637, 0.03434), (-0.09958, -0.06585, 0.02955), (-0.04076, -0.117, 0.003759), (-0.0404, -0.117, 0.008778), (-0.07986, -0.117, 0.00304), (-0.08014, -0.117, 0.008887), (-0.02052, 0.03398, 0.03158), (-0.09922, 0.03656, 0.0001292), (-0.02064, 0.03656, 0.0001292), (-0.09958, 0.03398, 0.03455), (-0.08587, 0.04787, 0.002312), (-0.03034, 0.04787, 0.002312), (-0.03846, 0.04787, 0.04363), (-0.07962, 0.04787, 0.04363), (-0.03417, -0.08751, 0.0001292), (-0.08293, -0.08751, 0.0001292), (-0.07736, -0.08751, 0.03375), (-0.04139, -0.08751, 0.03375), (-0.03846, -0.03637, 0.04677), (-0.07962, -0.03637, 0.04677), (-0.03846, -0.06585, 0.04198), (-0.07962, -0.06585, 0.04198), (-0.08587, -0.02073, 0.0001292), (-0.03034, -0.02073, 0.0001292), (-0.08587, -0.06585, 0.0001292), (-0.03034, -0.06585, 0.0001292), (-0.04423, -0.117, 0.001985), (-0.07618, -0.117, 0.001985), (-0.07618, -0.117, 0.01249), (-0.04432, -0.117, 0.01249), (-0.08587, 0.03656, 0.0001292), (-0.03034, 0.03656, 0.0001292), (-0.03846, 0.03398, 0.04698), (-0.07962, 0.03398, 0.04698), (-0.03311, -0.1022, 0.0132), (-0.08744, -0.1022, 0.0151), (-0.08712, -0.1022, 0.001585), (-0.03276, -0.1022, 0.001585), (-0.03842, -0.1022, 0.001057), (-0.07956, -0.1022, 0.001057), (-0.07677, -0.1022, 0.02312), (-0.04285, -0.1022, 0.02312), (-0.02064, -0.04329, 0.0001292), (-0.02052, -0.05111, 0.02897), (-0.09922, -0.04329, 0.0001292), (-0.09958, -0.05111, 0.03194), (-0.03034, -0.04329, 0.0001292), (-0.08587, -0.04329, 0.0001292), (-0.07962, -0.05111, 0.04437), (-0.03846, -0.05111, 0.04437), (-0.02064, -0.01191, 0.0001292), (-0.09958, -0.02555, 0.03437), (-0.02052, -0.02555, 0.0314), (-0.09922, -0.01191, 0.0001292), (-0.03034, -0.01191, 0.0001292), (-0.08587, -0.01191, 0.0001292), (-0.07962, -0.02555, 0.0468), (-0.03846, -0.02555, 0.0468)], [], [(3, 19, 523, 503), (4, 6, 2, 5), (10, 4, 5, 16), (8, 0, 7, 11), (16, 5, 2, 17), (0, 1, 3, 7), (11, 7, 502, 518), (17, 2, 505, 521), (6, 504, 505, 2), (7, 3, 503, 502), (19, 18, 522, 523), (18, 17, 521, 522), (6, 13, 520, 504), (13, 12, 519, 520), (12, 11, 518, 519), (1, 14, 19, 3), (14, 15, 18, 19), (15, 16, 17, 18), (4, 10, 13, 6), (10, 9, 12, 13), (9, 8, 11, 12), (0, 8, 14, 1), (8, 9, 15, 14), (9, 10, 16, 15), (23, 39, 553, 533), (24, 26, 22, 25), (30, 24, 25, 36), (28, 20, 27, 31), (36, 25, 22, 37), (20, 21, 23, 27), (31, 27, 532, 548), (37, 22, 535, 551), (26, 534, 535, 22), (27, 23, 533, 532), (39, 38, 552, 553), (38, 37, 551, 552), (26, 33, 550, 534), (33, 32, 549, 550), (32, 31, 548, 549), (21, 34, 39, 23), (34, 35, 38, 39), (35, 36, 37, 38), (24, 30, 33, 26), (30, 29, 32, 33), (29, 28, 31, 32), (20, 28, 34, 21), (28, 29, 35, 34), (29, 30, 36, 35), (49, 41, 43, 50), (67, 64, 47, 52), (52, 47, 45, 54), (61, 59, 41, 49), (68, 46, 44, 65), (57, 43, 41, 59), (58, 60, 48, 40), (60, 61, 49, 48), (46, 53, 55, 44), (53, 52, 54, 55), (68, 66, 53, 46), (66, 67, 52, 53), (40, 48, 51, 42), (48, 49, 50, 51), (51, 50, 63, 62), (42, 51, 62, 56), (70, 71, 61, 60), (65, 70, 60, 58), (64, 57, 59, 69), (42, 56, 58, 40), (71, 69, 59, 61), (50, 43, 57, 63), (54, 45, 69, 71), (47, 64, 69, 45), (44, 55, 70, 65), (55, 54, 71, 70), (62, 63, 67, 66), (56, 62, 66, 68), (56, 68, 65, 58), (63, 57, 64, 67), (81, 73, 75, 82), (99, 96, 79, 84), (84, 79, 77, 86), (93, 91, 73, 81), (100, 78, 76, 97), (89, 75, 73, 91), (90, 92, 80, 72), (92, 93, 81, 80), (78, 85, 87, 76), (85, 84, 86, 87), (100, 98, 85, 78), (98, 99, 84, 85), (72, 80, 83, 74), (80, 81, 82, 83), (83, 82, 95, 94), (74, 83, 94, 88), (102, 103, 93, 92), (97, 102, 92, 90), (96, 89, 91, 101), (74, 88, 90, 72), (103, 101, 91, 93), (82, 75, 89, 95), (86, 77, 101, 103), (79, 96, 101, 77), (76, 87, 102, 97), (87, 86, 103, 102), (94, 95, 99, 98), (88, 94, 98, 100), (88, 100, 97, 90), (95, 89, 96, 99), (114, 105, 107, 115), (135, 123, 111, 116), (116, 111, 109, 117), (132, 129, 105, 114), (118, 110, 108, 126), (121, 107, 105, 129), (124, 132, 114, 104), (110, 116, 117, 108), (118, 135, 116, 110), (104, 114, 115, 106), (106, 115, 133, 120), (120, 133, 134, 119), (119, 134, 135, 118), (108, 117, 130, 126), (126, 130, 131, 125), (125, 131, 132, 124), (111, 123, 127, 109), (123, 122, 128, 127), (122, 121, 129, 128), (106, 120, 124, 104), (120, 119, 125, 124), (119, 118, 126, 125), (117, 109, 127, 130), (130, 127, 128, 131), (131, 128, 129, 132), (115, 107, 121, 133), (133, 121, 122, 134), (134, 122, 123, 135), (145, 137, 139, 146), (163, 160, 143, 148), (148, 143, 141, 150), (157, 155, 137, 145), (164, 142, 140, 161), (153, 139, 137, 155), (154, 156, 144, 136), (156, 157, 145, 144), (142, 149, 151, 140), (149, 148, 150, 151), (164, 162, 149, 142), (162, 163, 148, 149), (136, 144, 147, 138), (144, 145, 146, 147), (147, 146, 159, 158), (138, 147, 158, 152), (166, 167, 157, 156), (161, 166, 156, 154), (160, 153, 155, 165), (138, 152, 154, 136), (167, 165, 155, 157), (146, 139, 153, 159), (150, 141, 165, 167), (143, 160, 165, 141), (140, 151, 166, 161), (151, 150, 167, 166), (158, 159, 163, 162), (152, 158, 162, 164), (152, 164, 161, 154), (159, 153, 160, 163), (177, 169, 171, 178), (195, 192, 175, 180), (180, 175, 173, 182), (189, 187, 169, 177), (196, 174, 172, 193), (185, 171, 169, 187), (186, 188, 176, 168), (188, 189, 177, 176), (174, 181, 183, 172), (181, 180, 182, 183), (196, 194, 181, 174), (194, 195, 180, 181), (168, 176, 179, 170), (176, 177, 178, 179), (179, 178, 191, 190), (170, 179, 190, 184), (198, 199, 189, 188), (193, 198, 188, 186), (192, 185, 187, 197), (170, 184, 186, 168), (199, 197, 187, 189), (178, 171, 185, 191), (182, 173, 197, 199), (175, 192, 197, 173), (172, 183, 198, 193), (183, 182, 199, 198), (190, 191, 195, 194), (184, 190, 194, 196), (184, 196, 193, 186), (191, 185, 192, 195), (225, 210, 203, 211), (224, 213, 207, 214), (223, 216, 205, 217), (222, 219, 201, 209), (221, 215, 204, 218), (220, 210, 201, 219), (216, 220, 219, 205), (207, 213, 220, 216), (213, 203, 210, 220), (208, 221, 218, 200), (202, 212, 221, 208), (212, 206, 215, 221), (218, 222, 209, 200), (204, 217, 222, 218), (217, 205, 219, 222), (215, 223, 217, 204), (206, 214, 223, 215), (214, 207, 216, 223), (212, 224, 214, 206), (202, 211, 224, 212), (211, 203, 213, 224), (208, 225, 211, 202), (200, 209, 225, 208), (209, 201, 210, 225), (247, 234, 229, 233), (227, 238, 244, 237), (244, 238, 231, 235), (249, 240, 227, 239), (243, 230, 233, 251), (239, 227, 237, 245), (238, 248, 241, 231), (228, 235, 246, 234), (234, 246, 232, 229), (251, 242, 226, 243), (236, 228, 234, 247), (229, 232, 250, 242), (243, 226, 240, 249), (249, 239, 230, 243), (235, 231, 232, 246), (239, 245, 236, 230), (230, 236, 247, 233), (226, 241, 248, 240), (231, 241, 250, 232), (245, 237, 228, 236), (233, 229, 242, 251), (237, 244, 235, 228), (242, 250, 241, 226), (240, 248, 238, 227), (277, 262, 255, 263), (276, 265, 259, 266), (275, 268, 257, 269), (274, 271, 253, 261), (273, 267, 256, 270), (272, 262, 253, 271), (268, 272, 271, 257), (259, 265, 272, 268), (265, 255, 262, 272), (260, 273, 270, 252), (254, 264, 273, 260), (264, 258, 267, 273), (270, 274, 261, 252), (256, 269, 274, 270), (269, 257, 271, 274), (267, 275, 269, 256), (258, 266, 275, 267), (266, 259, 268, 275), (264, 276, 266, 258), (254, 263, 276, 264), (263, 255, 265, 276), (260, 277, 263, 254), (252, 261, 277, 260), (261, 253, 262, 277), (289, 297, 280, 287), (279, 285, 295, 284), (295, 285, 303, 282), (300, 291, 279, 290), (294, 288, 281, 302), (290, 279, 284, 296), (285, 299, 292, 303), (286, 282, 297, 289), (283, 286, 289, 298), (302, 293, 278, 294), (296, 284, 286, 283), (287, 280, 301, 293), (294, 278, 291, 300), (300, 290, 288, 294), (282, 303, 280, 297), (290, 296, 283, 288), (288, 283, 298, 281), (278, 292, 299, 291), (303, 292, 301, 280), (298, 289, 287, 281), (281, 287, 293, 302), (284, 295, 282, 286), (293, 301, 292, 278), (291, 299, 285, 279), (315, 323, 306, 313), (305, 311, 321, 310), (321, 311, 329, 308), (326, 317, 305, 316), (320, 314, 307, 328), (316, 305, 310, 322), (311, 325, 318, 329), (312, 308, 323, 315), (309, 312, 315, 324), (328, 319, 304, 320), (322, 310, 312, 309), (313, 306, 327, 319), (320, 304, 317, 326), (326, 316, 314, 320), (308, 329, 306, 323), (316, 322, 309, 314), (314, 309, 324, 307), (304, 318, 325, 317), (329, 318, 327, 306), (324, 315, 313, 307), (307, 313, 319, 328), (310, 321, 308, 312), (319, 327, 318, 304), (317, 325, 311, 305), (341, 349, 332, 339), (331, 337, 347, 336), (347, 337, 355, 334), (352, 343, 331, 342), (346, 340, 333, 354), (342, 331, 336, 348), (337, 351, 344, 355), (338, 334, 349, 341), (335, 338, 341, 350), (354, 345, 330, 346), (348, 336, 338, 335), (339, 332, 353, 345), (346, 330, 343, 352), (352, 342, 340, 346), (334, 355, 332, 349), (342, 348, 335, 340), (340, 335, 350, 333), (330, 344, 351, 343), (355, 344, 353, 332), (350, 341, 339, 333), (333, 339, 345, 354), (336, 347, 334, 338), (345, 353, 344, 330), (343, 351, 337, 331), (360, 363, 871, 878), (870, 876, 361, 358), (361, 876, 886, 356), (881, 870, 358, 362), (359, 356, 363, 360), (357, 359, 360, 364), (362, 358, 359, 357), (356, 886, 871, 363), (881, 362, 357, 879), (879, 357, 364, 872), (364, 360, 878, 872), (358, 361, 356, 359), (369, 372, 888, 895), (887, 893, 370, 367), (370, 893, 903, 365), (898, 887, 367, 371), (368, 365, 372, 369), (366, 368, 369, 373), (371, 367, 368, 366), (365, 903, 888, 372), (898, 371, 366, 896), (896, 366, 373, 889), (373, 369, 895, 889), (367, 370, 365, 368), (377, 904, 910, 381), (374, 375, 379, 378), (375, 376, 380, 379), (376, 377, 381, 380), (905, 374, 378, 911), (382, 383, 387, 386), (381, 910, 916, 385), (378, 379, 383, 382), (379, 380, 384, 383), (380, 381, 385, 384), (911, 378, 382, 917), (383, 384, 388, 387), (384, 385, 389, 388), (917, 382, 386, 923), (385, 916, 922, 389), (387, 388, 392, 391), (388, 389, 393, 392), (923, 386, 390, 929), (389, 922, 928, 393), (386, 387, 391, 390), (395, 396, 400, 399), (391, 392, 396, 395), (392, 393, 397, 396), (929, 390, 394, 935), (393, 928, 934, 397), (390, 391, 395, 394), (396, 397, 401, 400), (935, 394, 398, 941), (397, 934, 940, 401), (394, 395, 399, 398), (400, 401, 405, 404), (941, 398, 402, 947), (401, 940, 946, 405), (398, 399, 403, 402), (399, 400, 404, 403), (953, 406, 410, 959), (404, 405, 409, 408), (947, 402, 406, 953), (405, 946, 952, 409), (402, 403, 407, 406), (403, 404, 408, 407), (409, 952, 958, 413), (406, 407, 411, 410), (407, 408, 412, 411), (408, 409, 413, 412), (417, 964, 970, 421), (413, 958, 964, 417), (410, 411, 415, 414), (411, 412, 416, 415), (412, 413, 417, 416), (959, 410, 414, 965), (971, 418, 419, 420, 421, 970), (414, 415, 419, 418), (415, 416, 420, 419), (374, 905, 904, 377, 376, 375), (416, 417, 421, 420), (965, 414, 418, 971), (444, 442, 425, 424), (446, 449, 429, 428), (434, 437, 427, 426), (477, 470, 439, 465), (460, 434, 426, 451), (456, 432, 423, 453), (493, 488, 433, 454), (485, 479, 432, 456), (491, 489, 435, 458), (483, 480, 434, 460), (489, 487, 436, 435), (480, 481, 437, 434), (422, 423, 432, 431), (478, 479, 433, 430), (462, 465, 439, 438), (472, 471, 441, 440), (470, 473, 438, 439), (475, 472, 440, 463), (428, 429, 445, 443), (446, 428, 443, 466), (448, 425, 442, 468), (486, 488, 442, 444), (429, 449, 469, 445), (449, 448, 468, 469), (424, 447, 467, 444), (447, 446, 466, 467), (473, 474, 462, 438), (474, 475, 463, 462), (440, 441, 464, 463), (463, 464, 465, 462), (478, 482, 461, 431), (482, 483, 460, 461), (486, 490, 459, 430), (490, 491, 458, 459), (481, 484, 457, 437), (484, 485, 456, 457), (487, 492, 455, 436), (492, 493, 454, 455), (437, 457, 452, 427), (457, 456, 453, 452), (431, 461, 450, 422), (461, 460, 451, 450), (471, 476, 464, 441), (476, 477, 465, 464), (424, 425, 448, 447), (447, 448, 449, 446), (452, 453, 477, 476), (427, 452, 476, 471), (450, 451, 475, 474), (422, 450, 474, 473), (451, 426, 472, 475), (423, 422, 473, 470), (426, 427, 471, 472), (453, 423, 470, 477), (455, 454, 485, 484), (436, 455, 484, 481), (459, 458, 483, 482), (430, 459, 482, 478), (431, 432, 479, 478), (435, 436, 481, 480), (458, 435, 480, 483), (454, 433, 479, 485), (469, 468, 493, 492), (445, 469, 492, 487), (467, 466, 491, 490), (444, 467, 490, 486), (430, 433, 488, 486), (443, 445, 487, 489), (466, 443, 489, 491), (468, 442, 488, 493), (497, 503, 523, 517), (498, 499, 496, 500), (508, 514, 499, 498), (506, 509, 501, 494), (514, 515, 496, 499), (494, 501, 497, 495), (509, 518, 502, 501), (515, 521, 505, 496), (500, 496, 505, 504), (501, 502, 503, 497), (517, 523, 522, 516), (516, 522, 521, 515), (500, 504, 520, 511), (511, 520, 519, 510), (510, 519, 518, 509), (495, 497, 517, 512), (512, 517, 516, 513), (513, 516, 515, 514), (498, 500, 511, 508), (508, 511, 510, 507), (507, 510, 509, 506), (494, 495, 512, 506), (506, 512, 513, 507), (507, 513, 514, 508), (527, 533, 553, 547), (528, 529, 526, 530), (538, 544, 529, 528), (536, 539, 531, 524), (544, 545, 526, 529), (524, 531, 527, 525), (539, 548, 532, 531), (545, 551, 535, 526), (530, 526, 535, 534), (531, 532, 533, 527), (547, 553, 552, 546), (546, 552, 551, 545), (530, 534, 550, 541), (541, 550, 549, 540), (540, 549, 548, 539), (525, 527, 547, 542), (542, 547, 546, 543), (543, 546, 545, 544), (528, 530, 541, 538), (538, 541, 540, 537), (537, 540, 539, 536), (524, 525, 542, 536), (536, 542, 543, 537), (537, 543, 544, 538), (563, 564, 557, 555), (581, 566, 561, 578), (566, 568, 559, 561), (575, 563, 555, 573), (582, 579, 558, 560), (571, 573, 555, 557), (572, 554, 562, 574), (574, 562, 563, 575), (560, 558, 569, 567), (567, 569, 568, 566), (582, 560, 567, 580), (580, 567, 566, 581), (554, 556, 565, 562), (562, 565, 564, 563), (565, 576, 577, 564), (556, 570, 576, 565), (584, 574, 575, 585), (579, 572, 574, 584), (578, 583, 573, 571), (556, 554, 572, 570), (585, 575, 573, 583), (564, 577, 571, 557), (568, 585, 583, 559), (561, 559, 583, 578), (558, 579, 584, 569), (569, 584, 585, 568), (576, 580, 581, 577), (570, 582, 580, 576), (570, 572, 579, 582), (577, 581, 578, 571), (595, 596, 589, 587), (613, 598, 593, 610), (598, 600, 591, 593), (607, 595, 587, 605), (614, 611, 590, 592), (603, 605, 587, 589), (604, 586, 594, 606), (606, 594, 595, 607), (592, 590, 601, 599), (599, 601, 600, 598), (614, 592, 599, 612), (612, 599, 598, 613), (586, 588, 597, 594), (594, 597, 596, 595), (597, 608, 609, 596), (588, 602, 608, 597), (616, 606, 607, 617), (611, 604, 606, 616), (610, 615, 605, 603), (588, 586, 604, 602), (617, 607, 605, 615), (596, 609, 603, 589), (600, 617, 615, 591), (593, 591, 615, 610), (590, 611, 616, 601), (601, 616, 617, 600), (608, 612, 613, 609), (602, 614, 612, 608), (602, 604, 611, 614), (609, 613, 610, 603), (628, 629, 621, 619), (649, 630, 625, 637), (630, 631, 623, 625), (646, 628, 619, 643), (632, 640, 622, 624), (635, 643, 619, 621), (638, 618, 628, 646), (624, 622, 631, 630), (632, 624, 630, 649), (618, 620, 629, 628), (620, 634, 647, 629), (634, 633, 648, 647), (633, 632, 649, 648), (622, 640, 644, 631), (640, 639, 645, 644), (639, 638, 646, 645), (625, 623, 641, 637), (637, 641, 642, 636), (636, 642, 643, 635), (620, 618, 638, 634), (634, 638, 639, 633), (633, 639, 640, 632), (631, 644, 641, 623), (644, 645, 642, 641), (645, 646, 643, 642), (629, 647, 635, 621), (647, 648, 636, 635), (648, 649, 637, 636), (659, 660, 653, 651), (677, 662, 657, 674), (662, 664, 655, 657), (671, 659, 651, 669), (678, 675, 654, 656), (667, 669, 651, 653), (668, 650, 658, 670), (670, 658, 659, 671), (656, 654, 665, 663), (663, 665, 664, 662), (678, 656, 663, 676), (676, 663, 662, 677), (650, 652, 661, 658), (658, 661, 660, 659), (661, 672, 673, 660), (652, 666, 672, 661), (680, 670, 671, 681), (675, 668, 670, 680), (674, 679, 669, 667), (652, 650, 668, 666), (681, 671, 669, 679), (660, 673, 667, 653), (664, 681, 679, 655), (657, 655, 679, 674), (654, 675, 680, 665), (665, 680, 681, 664), (672, 676, 677, 673), (666, 678, 676, 672), (666, 668, 675, 678), (673, 677, 674, 667), (691, 692, 685, 683), (709, 694, 689, 706), (694, 696, 687, 689), (703, 691, 683, 701), (710, 707, 686, 688), (699, 701, 683, 685), (700, 682, 690, 702), (702, 690, 691, 703), (688, 686, 697, 695), (695, 697, 696, 694), (710, 688, 695, 708), (708, 695, 694, 709), (682, 684, 693, 690), (690, 693, 692, 691), (693, 704, 705, 692), (684, 698, 704, 693), (712, 702, 703, 713), (707, 700, 702, 712), (706, 711, 701, 699), (684, 682, 700, 698), (713, 703, 701, 711), (692, 705, 699, 685), (696, 713, 711, 687), (689, 687, 711, 706), (686, 707, 712, 697), (697, 712, 713, 696), (704, 708, 709, 705), (698, 710, 708, 704), (698, 700, 707, 710), (705, 709, 706, 699), (739, 725, 717, 724), (738, 728, 721, 727), (737, 731, 719, 730), (736, 723, 715, 733), (735, 732, 718, 729), (734, 733, 715, 724), (730, 719, 733, 734), (721, 730, 734, 727), (727, 734, 724, 717), (722, 714, 732, 735), (716, 722, 735, 726), (726, 735, 729, 720), (732, 714, 723, 736), (718, 732, 736, 731), (731, 736, 733, 719), (729, 718, 731, 737), (720, 729, 737, 728), (728, 737, 730, 721), (726, 720, 728, 738), (716, 726, 738, 725), (725, 738, 727, 717), (722, 716, 725, 739), (714, 722, 739, 723), (723, 739, 724, 715), (761, 747, 743, 748), (741, 751, 758, 752), (758, 749, 745, 752), (763, 753, 741, 754), (757, 765, 747, 744), (753, 759, 751, 741), (752, 745, 755, 762), (742, 748, 760, 749), (748, 743, 746, 760), (765, 757, 740, 756), (750, 761, 748, 742), (743, 756, 764, 746), (757, 763, 754, 740), (763, 757, 744, 753), (749, 760, 746, 745), (753, 744, 750, 759), (744, 747, 761, 750), (740, 754, 762, 755), (745, 746, 764, 755), (759, 750, 742, 751), (747, 765, 756, 743), (751, 742, 749, 758), (756, 740, 755, 764), (754, 741, 752, 762), (791, 777, 769, 776), (790, 780, 773, 779), (789, 783, 771, 782), (788, 775, 767, 785), (787, 784, 770, 781), (786, 785, 767, 776), (782, 771, 785, 786), (773, 782, 786, 779), (779, 786, 776, 769), (774, 766, 784, 787), (768, 774, 787, 778), (778, 787, 781, 772), (784, 766, 775, 788), (770, 784, 788, 783), (783, 788, 785, 771), (781, 770, 783, 789), (772, 781, 789, 780), (780, 789, 782, 773), (778, 772, 780, 790), (768, 778, 790, 777), (777, 790, 779, 769), (774, 768, 777, 791), (766, 774, 791, 775), (775, 791, 776, 767), (803, 801, 794, 811), (793, 798, 809, 799), (809, 796, 817, 799), (814, 804, 793, 805), (808, 816, 795, 802), (804, 810, 798, 793), (799, 817, 806, 813), (800, 803, 811, 796), (797, 812, 803, 800), (816, 808, 792, 807), (810, 797, 800, 798), (801, 807, 815, 794), (808, 814, 805, 792), (814, 808, 802, 804), (796, 811, 794, 817), (804, 802, 797, 810), (802, 795, 812, 797), (792, 805, 813, 806), (817, 794, 815, 806), (812, 795, 801, 803), (795, 816, 807, 801), (798, 800, 796, 809), (807, 792, 806, 815), (805, 793, 799, 813), (829, 827, 820, 837), (819, 824, 835, 825), (835, 822, 843, 825), (840, 830, 819, 831), (834, 842, 821, 828), (830, 836, 824, 819), (825, 843, 832, 839), (826, 829, 837, 822), (823, 838, 829, 826), (842, 834, 818, 833), (836, 823, 826, 824), (827, 833, 841, 820), (834, 840, 831, 818), (840, 834, 828, 830), (822, 837, 820, 843), (830, 828, 823, 836), (828, 821, 838, 823), (818, 831, 839, 832), (843, 820, 841, 832), (838, 821, 827, 829), (821, 842, 833, 827), (824, 826, 822, 835), (833, 818, 832, 841), (831, 819, 825, 839), (855, 853, 846, 863), (845, 850, 861, 851), (861, 848, 869, 851), (866, 856, 845, 857), (860, 868, 847, 854), (856, 862, 850, 845), (851, 869, 858, 865), (852, 855, 863, 848), (849, 864, 855, 852), (868, 860, 844, 859), (862, 849, 852, 850), (853, 859, 867, 846), (860, 866, 857, 844), (866, 860, 854, 856), (848, 863, 846, 869), (856, 854, 849, 862), (854, 847, 864, 849), (844, 857, 865, 858), (869, 846, 867, 858), (864, 847, 853, 855), (847, 868, 859, 853), (850, 852, 848, 861), (859, 844, 858, 867), (857, 845, 851, 865), (880, 878, 871, 884), (870, 875, 882, 876), (882, 873, 886, 876), (881, 883, 875, 870), (877, 880, 884, 873), (874, 885, 880, 877), (883, 874, 877, 875), (873, 884, 871, 886), (881, 879, 874, 883), (879, 872, 885, 874), (885, 872, 878, 880), (875, 877, 873, 882), (897, 895, 888, 901), (887, 892, 899, 893), (899, 890, 903, 893), (898, 900, 892, 887), (894, 897, 901, 890), (891, 902, 897, 894), (900, 891, 894, 892), (890, 901, 888, 903), (898, 896, 891, 900), (896, 889, 902, 891), (902, 889, 895, 897), (892, 894, 890, 899), (909, 915, 910, 904), (906, 912, 913, 907), (907, 913, 914, 908), (908, 914, 915, 909), (905, 911, 912, 906), (918, 924, 925, 919), (915, 921, 916, 910), (912, 918, 919, 913), (913, 919, 920, 914), (914, 920, 921, 915), (911, 917, 918, 912), (919, 925, 926, 920), (920, 926, 927, 921), (917, 923, 924, 918), (921, 927, 922, 916), (925, 931, 932, 926), (926, 932, 933, 927), (923, 929, 930, 924), (927, 933, 928, 922), (924, 930, 931, 925), (937, 943, 944, 938), (931, 937, 938, 932), (932, 938, 939, 933), (929, 935, 936, 930), (933, 939, 934, 928), (930, 936, 937, 931), (938, 944, 945, 939), (935, 941, 942, 936), (939, 945, 940, 934), (936, 942, 943, 937), (944, 950, 951, 945), (941, 947, 948, 942), (945, 951, 946, 940), (942, 948, 949, 943), (943, 949, 950, 944), (953, 959, 960, 954), (950, 956, 957, 951), (947, 953, 954, 948), (951, 957, 952, 946), (948, 954, 955, 949), (949, 955, 956, 950), (957, 963, 958, 952), (954, 960, 961, 955), (955, 961, 962, 956), (956, 962, 963, 957), (969, 975, 970, 964), (963, 969, 964, 958), (960, 966, 967, 961), (961, 967, 968, 962), (962, 968, 969, 963), (959, 965, 966, 960), (971, 970, 975, 974, 973, 972), (966, 972, 973, 967), (967, 973, 974, 968), (906, 907, 908, 909, 904, 905), (968, 974, 975, 969), (965, 971, 972, 966), (998, 978, 979, 996), (1000, 982, 983, 1003), (988, 980, 981, 991), (1031, 1019, 993, 1024), (1014, 1005, 980, 988), (1010, 1007, 977, 986), (1047, 1008, 987, 1042), (1039, 1010, 986, 1033), (1045, 1012, 989, 1043), (1037, 1014, 988, 1034), (1043, 989, 990, 1041), (1034, 988, 991, 1035), (976, 985, 986, 977), (1032, 984, 987, 1033), (1016, 992, 993, 1019), (1026, 994, 995, 1025), (1024, 993, 992, 1027), (1029, 1017, 994, 1026), (982, 997, 999, 983), (1000, 1020, 997, 982), (1002, 1022, 996, 979), (1040, 998, 996, 1042), (983, 999, 1023, 1003), (1003, 1023, 1022, 1002), (978, 998, 1021, 1001), (1001, 1021, 1020, 1000), (1027, 992, 1016, 1028), (1028, 1016, 1017, 1029), (994, 1017, 1018, 995), (1017, 1016, 1019, 1018), (1032, 985, 1015, 1036), (1036, 1015, 1014, 1037), (1040, 984, 1013, 1044), (1044, 1013, 1012, 1045), (1035, 991, 1011, 1038), (1038, 1011, 1010, 1039), (1041, 990, 1009, 1046), (1046, 1009, 1008, 1047), (991, 981, 1006, 1011), (1011, 1006, 1007, 1010), (985, 976, 1004, 1015), (1015, 1004, 1005, 1014), (1025, 995, 1018, 1030), (1030, 1018, 1019, 1031), (978, 1001, 1002, 979), (1001, 1000, 1003, 1002), (1006, 1030, 1031, 1007), (981, 1025, 1030, 1006), (1004, 1028, 1029, 1005), (976, 1027, 1028, 1004), (1005, 1029, 1026, 980), (977, 1024, 1027, 976), (980, 1026, 1025, 981), (1007, 1031, 1024, 977), (1009, 1038, 1039, 1008), (990, 1035, 1038, 1009), (1013, 1036, 1037, 1012), (984, 1032, 1036, 1013), (985, 1032, 1033, 986), (989, 1034, 1035, 990), (1012, 1037, 1034, 989), (1008, 1039, 1033, 987), (1023, 1046, 1047, 1022), (999, 1041, 1046, 1023), (1021, 1044, 1045, 1020), (998, 1040, 1044, 1021), (984, 1040, 1042, 987), (997, 1043, 1041, 999), (1020, 1045, 1043, 997), (1022, 1047, 1042, 996)])
me_cube.polygons.foreach_set('material_index', [1, 1, 1, 1, 1, 1, 1, 1, 1, 1, 1, 1, 1, 1, 1, 1, 1, 1, 1, 1, 1, 1, 1, 1, 1, 1, 1, 1, 1, 1, 1, 1, 1, 1, 1, 1, 1, 1, 1, 1, 1, 1, 1, 1, 1, 1, 1, 1, 0, 0, 0, 0, 0, 0, 0, 0, 0, 0, 0, 0, 0, 0, 0, 0, 0, 0, 0, 0, 0, 0, 0, 0, 0, 0, 0, 0, 0, 0, 0, 0, 0, 0, 0, 0, 0, 0, 0, 0, 0, 0, 0, 0, 0, 0, 0, 0, 0, 0, 0, 0, 0, 0, 0, 0, 0, 0, 0, 0, 0, 0, 0, 0, 0, 0, 0, 0, 0, 0, 0, 0, 0, 0, 0, 0, 0, 0, 0, 0, 0, 0, 0, 0, 0, 0, 0, 0, 0, 0, 0, 0, 0, 0, 0, 0, 0, 0, 0, 0, 0, 0, 0, 0, 0, 0, 0, 0, 0, 0, 0, 0, 0, 0, 0, 0, 0, 0, 0, 0, 0, 0, 0, 0, 0, 0, 0, 0, 0, 0, 0, 0, 0, 0, 0, 0, 0, 0, 0, 0, 0, 0, 0, 0, 0, 0, 0, 0, 0, 0, 0, 0, 0, 0, 0, 0, 0, 0, 0, 0, 0, 0, 0, 0, 0, 0, 0, 0, 0, 0, 0, 0, 0, 0, 0, 0, 0, 0, 0, 0, 0, 0, 0, 0, 0, 0, 0, 0, 0, 0, 0, 0, 0, 0, 0, 0, 0, 0, 0, 0, 0, 0, 0, 0, 0, 0, 0, 0, 0, 0, 0, 0, 0, 0, 0, 0, 0, 0, 0, 0, 0, 0, 0, 0, 0, 0, 0, 0, 0, 0, 0, 0, 0, 0, 0, 0, 0, 0, 0, 0, 0, 0, 0, 0, 0, 0, 0, 0, 0, 0, 0, 0, 0, 0, 0, 0, 0, 0, 0, 0, 0, 0, 0, 0, 0, 0, 0, 0, 0, 0, 0, 0, 0, 0, 0, 0, 0, 0, 0, 0, 0, 0, 0, 0, 0, 0, 0, 0, 0, 0, 0, 0, 1, 1, 1, 1, 1, 1, 1, 1, 1, 1, 1, 1, 1, 1, 1, 1, 1, 1, 1, 1, 1, 1, 1, 1, 1, 1, 1, 1, 1, 1, 1, 1, 1, 1, 1, 1, 1, 1, 1, 1, 1, 1, 1, 1, 1, 1, 1, 1, 1, 1, 1, 1, 1, 1, 1, 1, 1, 1, 1, 1, 1, 1, 1, 1, 1, 1, 1, 1, 1, 1, 1, 1, 1, 1, 1, 1, 1, 1, 1, 1, 1, 0, 0, 0, 0, 0, 0, 0, 0, 0, 0, 0, 0, 0, 0, 0, 0, 0, 0, 0, 0, 0, 0, 0, 0, 0, 0, 0, 0, 0, 0, 0, 0, 0, 0, 0, 0, 0, 0, 0, 0, 0, 0, 0, 0, 0, 0, 0, 0, 0, 0, 0, 0, 0, 0, 0, 0, 0, 0, 0, 0, 0, 0, 0, 0, 0, 0, 0, 0, 0, 0, 1, 1, 1, 1, 1, 1, 1, 1, 1, 1, 1, 1, 1, 1, 1, 1, 1, 1, 1, 1, 1, 1, 1, 1, 1, 1, 1, 1, 1, 1, 1, 1, 1, 1, 1, 1, 1, 1, 1, 1, 1, 1, 1, 1, 1, 1, 1, 1, 2, 2, 2, 2, 2, 2, 2, 2, 2, 2, 2, 2, 2, 2, 2, 2, 2, 2, 2, 2, 2, 2, 2, 2, 2, 2, 2, 2, 2, 2, 2, 2, 2, 2, 2, 2, 2, 2, 2, 2, 2, 2, 2, 2, 2, 2, 2, 2, 2, 2, 2, 2, 2, 2, 2, 2, 2, 2, 2, 2, 2, 2, 2, 2, 2, 2, 2, 2, 2, 2, 2, 2, 2, 2, 2, 2, 2, 2, 2, 2, 2, 2, 2, 2, 2, 2, 2, 2, 2, 2, 2, 2, 2, 2, 2, 2, 2, 2, 2, 2, 2, 2, 2, 2, 2, 2, 2, 2, 2, 2, 2, 2, 2, 2, 2, 2, 2, 2, 2, 2, 2, 2, 2, 2, 2, 2, 2, 2, 2, 2, 2, 2, 2, 2, 2, 2, 2, 2, 2, 2, 2, 2, 2, 2, 2, 2, 2, 2, 2, 2, 2, 2, 2, 2, 2, 2, 2, 2, 2, 2, 2, 2, 2, 2, 2, 2, 2, 2, 2, 2, 2, 2, 2, 2, 2, 2, 2, 2, 2, 2, 2, 2, 2, 2, 2, 2, 2, 2, 2, 2, 2, 2, 2, 2, 2, 2, 2, 2, 2, 2, 2, 2, 2, 2, 2, 2, 2, 2, 2, 2, 2, 2, 2, 2, 2, 2, 2, 2, 2, 2, 2, 2, 2, 2, 2, 2, 2, 2, 2, 2, 2, 2, 2, 2, 2, 2, 2, 2, 2, 2, 2, 2, 2, 2, 2, 2, 2, 2, 2, 2, 2, 2, 2, 2, 2, 2, 2, 2, 2, 2, 2, 2, 2, 2, 2, 2, 2, 2, 2, 2, 2, 2, 2, 2, 2, 2, 2, 2, 2, 2, 2, 2, 2, 2, 2, 2, 2, 2, 2, 2, 2, 2, 1, 1, 1, 1, 1, 1, 1, 1, 1, 1, 1, 1, 1, 1, 1, 1, 1, 1, 1, 1, 1, 1, 1, 1, 1, 1, 1, 1, 1, 1, 1, 1, 1, 1, 1, 1, 1, 1, 1, 1, 1, 1, 1, 1, 1, 1, 1, 1, 1, 1, 1, 1, 1, 1, 1, 1, 1, 1, 1, 1, 1, 1, 1, 1, 1, 1, 1, 1, 1, 1, 1, 1, 1, 1, 1, 1, 1, 1, 1, 1, 1, 2, 2, 2, 2, 2, 2, 2, 2, 2, 2, 2, 2, 2, 2, 2, 2, 2, 2, 2, 2, 2, 2, 2, 2, 2, 2, 2, 2, 2, 2, 2, 2, 2, 2, 2, 2, 2, 2, 2, 2, 2, 2, 2, 2, 2, 2, 2, 2, 2, 2, 2, 2, 2, 2, 2, 2, 2, 2, 2, 2, 2, 2, 2, 2, 2, 2, 2, 2, 2, 2])
me_cube.materials.append(mat_left_side)
me_cube.materials.append(mat_centre_body)
me_cube.materials.append(mat_right_side)
me_cube.use_remesh_preserve_volume = False
me_cube.use_remesh_preserve_attributes = False
me_cube.use_mirror_vertex_groups = False
me_cube.update()
arm_armature = bpy.data.armatures.new('Armature')  # bones are not reproduced

# ---- objects
ob_armature = bpy.data.objects.new('Armature', arm_armature)
ob_mannequin_mesh = bpy.data.objects.new('Mannequin Mesh', me_cube)
ob_lamp = bpy.data.objects.new('Lamp', light_lamp)
ob_camera = bpy.data.objects.new('Camera', cam_camera)

# ---- transforms, parenting, visibility, modifiers, constraints
ob_armature.location = (0.0, 0.0, 0.0)
ob_armature.show_in_front = True
ob_armature.lineart.crease_threshold = 0.0
ob_mannequin_mesh.parent = ob_armature
ob_mannequin_mesh.location = (0.0, 0.0, 0.0)
ob_mannequin_mesh.lock_rotations_4d = False
ob_mannequin_mesh.empty_display_type = 'ARROWS'
ob_mannequin_mesh.lineart.crease_threshold = 0.0
_vg = ob_mannequin_mesh.vertex_groups.new(name='Hip')
_vg.add([0, 1, 2, 3, 4, 5, 6, 7, 8, 9, 10, 11, 12, 13, 14, 15, 16, 17, 18, 19, 494, 495, 496, 497, 498, 499, 500, 501, 502, 503, 504, 505, 506, 507, 508, 509, 510, 511, 512, 513, 514, 515, 516, 517, 518, 519, 520, 521, 522, 523], 1.0, 'REPLACE')
_vg = ob_mannequin_mesh.vertex_groups.new(name='Upper Leg.L')
_vg.add([136, 137, 138, 139, 140, 141, 142, 143, 144, 145, 146, 147, 148, 149, 150, 151, 152, 153, 154, 155, 156, 157, 158, 159, 160, 161, 162, 163, 164, 165, 166, 167, 278, 279, 280, 281, 282, 283, 284, 285, 286, 287, 288, 289, 290, 291, 292, 293, 294, 295, 296, 297, 298, 299, 300, 301, 302, 303], 1.0, 'REPLACE')
_vg = ob_mannequin_mesh.vertex_groups.new(name='Lower Leg.L')
for _i, _w in zip([168, 169, 170, 171, 172, 173, 174, 175, 176, 177, 178, 179, 180, 181, 182, 183, 184, 185, 186, 187, 188, 189, 190, 191, 192, 193, 194, 195, 196, 197, 198, 199, 304, 305, 306, 307, 308, 309, 310, 311, 312, 313, 314, 315, 316, 317, 318, 319, 320, 321, 322, 323, 324, 325, 326, 327, 328, 329, 449], [1.0, 1.0, 1.0, 1.0, 1.0, 1.0, 1.0, 1.0, 1.0, 1.0, 1.0, 1.0, 1.0, 1.0, 1.0, 1.0, 1.0, 1.0, 1.0, 1.0, 1.0, 1.0, 1.0, 1.0, 1.0, 1.0, 1.0, 1.0, 1.0, 1.0, 1.0, 1.0, 1.0, 1.0, 1.0, 1.0, 1.0, 1.0, 1.0, 1.0, 1.0, 1.0, 1.0, 1.0, 1.0, 1.0, 1.0, 1.0, 1.0, 1.0, 1.0, 1.0, 1.0, 1.0, 1.0, 1.0, 1.0, 1.0, 6.749e-05]): _vg.add([_i], _w, 'REPLACE')
_vg = ob_mannequin_mesh.vertex_groups.new(name='Upper Foot.L')
for _i, _w in zip([330, 331, 332, 333, 334, 335, 336, 337, 338, 339, 340, 341, 342, 343, 344, 345, 346, 347, 348, 349, 350, 351, 352, 353, 354, 355, 424, 425, 428, 429, 430, 431, 432, 433, 434, 435, 436, 437, 442, 443, 444, 445, 446, 447, 448, 449, 454, 455, 456, 457, 458, 459, 460, 461, 466, 467, 468, 469, 478, 479, 480, 481, 482, 483, 484, 485, 486, 487, 488, 489, 490, 491, 492, 493], [1.0, 1.0, 1.0, 1.0, 1.0, 1.0, 1.0, 1.0, 1.0, 1.0, 1.0, 1.0, 1.0, 1.0, 1.0, 1.0, 1.0, 1.0, 1.0, 1.0, 1.0, 1.0, 1.0, 1.0, 1.0, 1.0, 1.0, 1.0, 1.0, 1.0, 1.0, 0.25, 0.25, 1.0, 0.25, 1.0, 1.0, 0.25, 1.0, 1.0, 1.0, 1.0, 1.0, 1.0, 1.0, 1.0, 1.0, 1.0, 0.25, 0.25, 1.0, 1.0, 0.25, 0.25, 1.0, 1.0, 1.0, 1.0, 0.5, 0.5, 0.5, 0.5, 0.5, 0.5, 0.5, 0.5, 1.0, 1.0, 1.0, 1.0, 1.0, 1.0, 1.0, 1.0]): _vg.add([_i], _w, 'REPLACE')
_vg = ob_mannequin_mesh.vertex_groups.new(name='Lower Foot.L')
for _i, _w in zip([422, 423, 426, 427, 430, 431, 432, 433, 434, 435, 436, 437, 438, 439, 440, 441, 450, 451, 452, 453, 454, 455, 456, 457, 458, 459, 460, 461, 462, 463, 464, 465, 470, 471, 472, 473, 474, 475, 476, 477, 478, 479, 480, 481, 482, 483, 484, 485, 486, 487, 488, 489, 490, 491, 492, 493], [1.0, 1.0, 1.0, 1.0, 0.5, 1.0, 1.0, 0.5, 1.0, 0.5, 0.5, 1.0, 1.0, 1.0, 1.0, 1.0, 1.0, 1.0, 1.0, 1.0, 0.5, 0.5, 1.0, 1.0, 0.5, 0.5, 1.0, 1.0, 1.0, 1.0, 1.0, 1.0, 1.0, 1.0, 1.0, 1.0, 1.0, 1.0, 1.0, 1.0, 1.0, 1.0, 1.0, 1.0, 1.0, 1.0, 1.0, 1.0, 0.25, 0.25, 0.25, 0.25, 0.25, 0.25, 0.25, 0.25]): _vg.add([_i], _w, 'REPLACE')
_vg = ob_mannequin_mesh.vertex_groups.new(name='Spine')
_vg.add([20, 21, 22, 23, 24, 25, 26, 27, 28, 29, 30, 31, 32, 33, 34, 35, 36, 37, 38, 39, 356, 357, 358, 359, 360, 361, 362, 363, 364, 524, 525, 526, 527, 528, 529, 530, 531, 532, 533, 534, 535, 536, 537, 538, 539, 540, 541, 542, 543, 544, 545, 546, 547, 548, 549, 550, 551, 552, 553, 870, 871, 872, 873, 874, 875, 876, 877, 878, 879, 880, 881, 882, 883, 884, 885, 886], 1.0, 'REPLACE')
_vg = ob_mannequin_mesh.vertex_groups.new(name='Upper Arm.L')
for _i, _w in zip([30, 40, 41, 42, 43, 44, 45, 46, 47, 48, 49, 50, 51, 52, 53, 54, 55, 56, 57, 58, 59, 60, 61, 62, 63, 64, 65, 66, 67, 68, 69, 70, 71, 252, 253, 254, 255, 256, 257, 258, 259, 260, 261, 262, 263, 264, 265, 266, 267, 268, 269, 270, 271, 272, 273, 274, 275, 276, 277], [0.02706, 1.0, 1.0, 1.0, 1.0, 1.0, 1.0, 1.0, 1.0, 1.0, 1.0, 1.0, 1.0, 1.0, 1.0, 1.0, 1.0, 1.0, 1.0, 1.0, 1.0, 1.0, 1.0, 1.0, 1.0, 1.0, 1.0, 1.0, 1.0, 1.0, 1.0, 1.0, 1.0, 1.0, 1.0, 1.0, 1.0, 1.0, 1.0, 1.0, 1.0, 1.0, 1.0, 1.0, 1.0, 1.0, 1.0, 1.0, 1.0, 1.0, 1.0, 1.0, 1.0, 1.0, 1.0, 1.0, 1.0, 1.0, 1.0]): _vg.add([_i], _w, 'REPLACE')
_vg = ob_mannequin_mesh.vertex_groups.new(name='Lower Arm.L')
_vg.add([72, 73, 74, 75, 76, 77, 78, 79, 80, 81, 82, 83, 84, 85, 86, 87, 88, 89, 90, 91, 92, 93, 94, 95, 96, 97, 98, 99, 100, 101, 102, 103, 200, 201, 202, 203, 204, 205, 206, 207, 208, 209, 210, 211, 212, 213, 214, 215, 216, 217, 218, 219, 220, 221, 222, 223, 224, 225], 1.0, 'REPLACE')
_vg = ob_mannequin_mesh.vertex_groups.new(name='Hand.L')
_vg.add([104, 105, 106, 107, 108, 109, 110, 111, 114, 115, 116, 117, 118, 119, 120, 121, 122, 123, 124, 125, 126, 127, 128, 129, 130, 131, 132, 133, 134, 135, 226, 227, 228, 229, 230, 231, 232, 233, 234, 235, 236, 237, 238, 239, 240, 241, 242, 243, 244, 245, 246, 247, 248, 249, 250, 251], 1.0, 'REPLACE')
_vg = ob_mannequin_mesh.vertex_groups.new(name='Head')
_vg.add([365, 366, 367, 368, 369, 370, 371, 372, 373, 374, 375, 376, 377, 378, 379, 380, 381, 382, 383, 384, 385, 386, 387, 388, 389, 390, 391, 392, 393, 394, 395, 396, 397, 398, 399, 400, 401, 402, 403, 404, 405, 406, 407, 408, 409, 410, 411, 412, 413, 414, 415, 416, 417, 418, 419, 420, 421, 887, 888, 889, 890, 891, 892, 893, 894, 895, 896, 897, 898, 899, 900, 901, 902, 903, 904, 905, 906, 907, 908, 909, 910, 911, 912, 913, 914, 915, 916, 917, 918, 919, 920, 921, 922, 923, 924, 925, 926, 927, 928, 929, 930, 931, 932, 933, 934, 935, 936, 937, 938, 939, 940, 941, 942, 943, 944, 945, 946, 947, 948, 949, 950, 951, 952, 953, 954, 955, 956, 957, 958, 959, 960, 961, 962, 963, 964, 965, 966, 967, 968, 969, 970, 971, 972, 973, 974, 975], 1.0, 'REPLACE')
_vg = ob_mannequin_mesh.vertex_groups.new(name='Upper Arm.R')
for _i, _w in zip([538, 554, 555, 556, 557, 558, 559, 560, 561, 562, 563, 564, 565, 566, 567, 568, 569, 570, 571, 572, 573, 574, 575, 576, 577, 578, 579, 580, 581, 582, 583, 584, 585, 766, 767, 768, 769, 770, 771, 772, 773, 774, 775, 776, 777, 778, 779, 780, 781, 782, 783, 784, 785, 786, 787, 788, 789, 790, 791], [0.02706, 1.0, 1.0, 1.0, 1.0, 1.0, 1.0, 1.0, 1.0, 1.0, 1.0, 1.0, 1.0, 1.0, 1.0, 1.0, 1.0, 1.0, 1.0, 1.0, 1.0, 1.0, 1.0, 1.0, 1.0, 1.0, 1.0, 1.0, 1.0, 1.0, 1.0, 1.0, 1.0, 1.0, 1.0, 1.0, 1.0, 1.0, 1.0, 1.0, 1.0, 1.0, 1.0, 1.0, 1.0, 1.0, 1.0, 1.0, 1.0, 1.0, 1.0, 1.0, 1.0, 1.0, 1.0, 1.0, 1.0, 1.0, 1.0]): _vg.add([_i], _w, 'REPLACE')
_vg = ob_mannequin_mesh.vertex_groups.new(name='Lower Arm.R')
_vg.add([586, 587, 588, 589, 590, 591, 592, 593, 594, 595, 596, 597, 598, 599, 600, 601, 602, 603, 604, 605, 606, 607, 608, 609, 610, 611, 612, 613, 614, 615, 616, 617, 714, 715, 716, 717, 718, 719, 720, 721, 722, 723, 724, 725, 726, 727, 728, 729, 730, 731, 732, 733, 734, 735, 736, 737, 738, 739], 1.0, 'REPLACE')
_vg = ob_mannequin_mesh.vertex_groups.new(name='Hand.R')
_vg.add([618, 619, 620, 621, 622, 623, 624, 625, 628, 629, 630, 631, 632, 633, 634, 635, 636, 637, 638, 639, 640, 641, 642, 643, 644, 645, 646, 647, 648, 649, 740, 741, 742, 743, 744, 745, 746, 747, 748, 749, 750, 751, 752, 753, 754, 755, 756, 757, 758, 759, 760, 761, 762, 763, 764, 765], 1.0, 'REPLACE')
_vg = ob_mannequin_mesh.vertex_groups.new(name='Upper Leg.R')
_vg.add([650, 651, 652, 653, 654, 655, 656, 657, 658, 659, 660, 661, 662, 663, 664, 665, 666, 667, 668, 669, 670, 671, 672, 673, 674, 675, 676, 677, 678, 679, 680, 681, 792, 793, 794, 795, 796, 797, 798, 799, 800, 801, 802, 803, 804, 805, 806, 807, 808, 809, 810, 811, 812, 813, 814, 815, 816, 817], 1.0, 'REPLACE')
_vg = ob_mannequin_mesh.vertex_groups.new(name='Lower Leg.R')
_vg.add([682, 683, 684, 685, 686, 687, 688, 689, 690, 691, 692, 693, 694, 695, 696, 697, 698, 699, 700, 701, 702, 703, 704, 705, 706, 707, 708, 709, 710, 711, 712, 713, 818, 819, 820, 821, 822, 823, 824, 825, 826, 827, 828, 829, 830, 831, 832, 833, 834, 835, 836, 837, 838, 839, 840, 841, 842, 843], 1.0, 'REPLACE')
_vg = ob_mannequin_mesh.vertex_groups.new(name='Upper Foot.R')
for _i, _w in zip([844, 845, 846, 847, 848, 849, 850, 851, 852, 853, 854, 855, 856, 857, 858, 859, 860, 861, 862, 863, 864, 865, 866, 867, 868, 869, 978, 979, 982, 983, 984, 985, 986, 987, 988, 989, 990, 991, 996, 997, 998, 999, 1000, 1001, 1002, 1003, 1008, 1009, 1010, 1011, 1012, 1013, 1014, 1015, 1020, 1021, 1022, 1023, 1032, 1033, 1034, 1035, 1036, 1037, 1038, 1039, 1040, 1041, 1042, 1043, 1044, 1045, 1046, 1047], [1.0, 1.0, 1.0, 1.0, 1.0, 1.0, 1.0, 1.0, 1.0, 1.0, 1.0, 1.0, 1.0, 1.0, 1.0, 1.0, 1.0, 1.0, 1.0, 1.0, 1.0, 1.0, 1.0, 1.0, 1.0, 1.0, 1.0, 1.0, 1.0, 1.0, 1.0, 0.25, 0.25, 1.0, 0.25, 1.0, 1.0, 0.25, 1.0, 1.0, 1.0, 1.0, 1.0, 1.0, 1.0, 1.0, 1.0, 1.0, 0.25, 0.25, 1.0, 1.0, 0.25, 0.25, 1.0, 1.0, 1.0, 1.0, 0.5, 0.5, 0.5, 0.5, 0.5, 0.5, 0.5, 0.5, 1.0, 1.0, 1.0, 1.0, 1.0, 1.0, 1.0, 1.0]): _vg.add([_i], _w, 'REPLACE')
_vg = ob_mannequin_mesh.vertex_groups.new(name='Lower Foot.R')
for _i, _w in zip([976, 977, 980, 981, 984, 985, 986, 987, 988, 989, 990, 991, 992, 993, 994, 995, 1004, 1005, 1006, 1007, 1008, 1009, 1010, 1011, 1012, 1013, 1014, 1015, 1016, 1017, 1018, 1019, 1024, 1025, 1026, 1027, 1028, 1029, 1030, 1031, 1032, 1033, 1034, 1035, 1036, 1037, 1038, 1039, 1040, 1041, 1042, 1043, 1044, 1045, 1046, 1047], [1.0, 1.0, 1.0, 1.0, 0.5, 1.0, 1.0, 0.5, 1.0, 0.5, 0.5, 1.0, 1.0, 1.0, 1.0, 1.0, 1.0, 1.0, 1.0, 1.0, 0.5, 0.5, 1.0, 1.0, 0.5, 0.5, 1.0, 1.0, 1.0, 1.0, 1.0, 1.0, 1.0, 1.0, 1.0, 1.0, 1.0, 1.0, 1.0, 1.0, 1.0, 1.0, 1.0, 1.0, 1.0, 1.0, 1.0, 1.0, 0.25, 0.25, 0.25, 0.25, 0.25, 0.25, 0.25, 0.25]): _vg.add([_i], _w, 'REPLACE')
_vg = ob_mannequin_mesh.vertex_groups.new(name='Leg IK.R')
for _i, _w in zip([694, 1002], [0.04952, 0.01854]): _vg.add([_i], _w, 'REPLACE')
_m = ob_mannequin_mesh.modifiers.new('Armature', 'ARMATURE')
_m.object = ob_armature
ob_lamp.location = (0.02494, -2.829, 5.904)
ob_lamp.rotation_euler = (-0.3266, -0.3909, 2.308)
ob_lamp.lock_rotations_4d = False
ob_lamp.empty_display_type = 'ARROWS'
ob_lamp.color = (0.0, 0.0, 0.0, 0.0)
ob_lamp.hide_viewport = True
ob_lamp.lineart.crease_threshold = 0.0
ob_camera.location = (-0.05648, -3.547, 2.723)
ob_camera.rotation_euler = (1.109, -0.0, -0.0123)
ob_camera.lock_rotations_4d = False
ob_camera.empty_display_type = 'ARROWS'
ob_camera.color = (0.0, 0.0, 0.0, 0.0)
ob_camera.hide_viewport = True
ob_camera.display_type = 'WIRE'
ob_camera.lineart.crease_threshold = 0.0

# ---- collection membership
col_collection_1.objects.link(ob_armature)
col_collection_1.objects.link(ob_mannequin_mesh)
col_collection_1.objects.link(ob_lamp)
col_collection_1.objects.link(ob_camera)

# ---- scene / render settings (as saved in the file)
scene.camera = ob_camera
scene.frame_start = 1; scene.frame_end = 10; scene.frame_set(9)
scene.render.engine = 'BLENDER_EEVEE_NEXT'
scene.render.resolution_percentage = 50
scene.render.dither_intensity = 0.0
scene.cycles.use_denoising = False
scene.cycles.samples = 128
scene.cycles.sampling_pattern = 'TABULATED_SOBOL'
scene.cycles.light_sampling_threshold = 0.0
scene.cycles.use_adaptive_sampling = False
scene.cycles.use_light_tree = False
scene.cycles.blur_glossy = 0.0
scene.cycles.sample_clamp_indirect = 0.0
scene.view_settings.view_transform = 'Standard'
bpy.context.view_layer.update()
